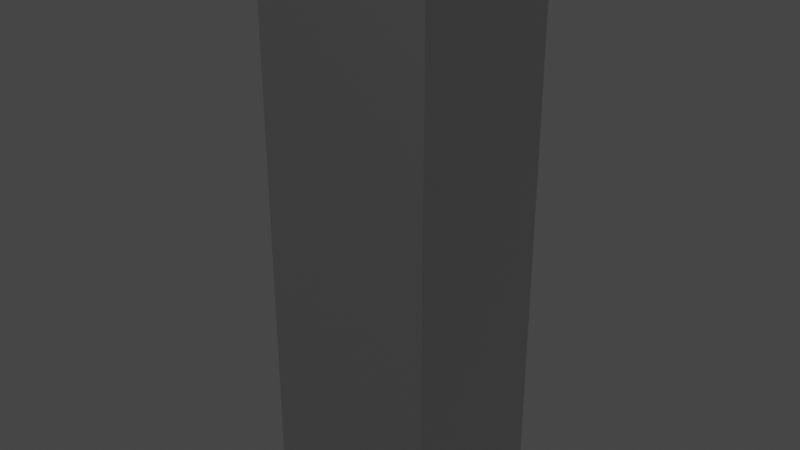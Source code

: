 # Source: file_cabinet.blend  (saved by Blender 2.81.16; exported with 4.5.12 LTS)
import bpy
from mathutils import Matrix  # noqa: F401  (used for matrix-valued properties, if any)

bpy.ops.wm.read_factory_settings(use_empty=True)
scene = bpy.context.scene
scene.name = 'Scene'

# ---- collections
col_collection = bpy.data.collections.new('Collection'); scene.collection.children.link(col_collection)

# ---- materials (node trees are filled in below, after node groups)
mat_material_001 = bpy.data.materials.new('Material.001')
mat_material_002 = bpy.data.materials.new('Material.002')
mat_material = bpy.data.materials.new('Material')
mat_material.alpha_threshold = 0.0
mat_material.line_color = (0.0, 0.0, 0.0, 1.0)

# ---- material node trees
mat_material_001.use_nodes = True; mat_material_001.node_tree.nodes.clear()
_N = mat_material_001.node_tree.nodes; _L = mat_material_001.node_tree.links
n0 = _N.new('ShaderNodeOutputMaterial'); n0.name = 'Material Output'; n0.location = (300, 300)
n1 = _N.new('ShaderNodeBsdfPrincipled'); n1.name = 'Principled BSDF'; n1.location = (10, 300)
n1.distribution = 'GGX'
n1.subsurface_method = 'BURLEY'
n1.inputs[0].default_value = (0.3834, 0.3834, 0.3834, 1.0)
n1.inputs[1].default_value = 1.0
n1.inputs[3].default_value = 1.45
n1.inputs[27].default_value = (0.0, 0.0, 0.0, 1.0)
n1.inputs[28].default_value = 1.0
_L.new(n1.outputs[0], n0.inputs[0])
n0.is_active_output = True
mat_material_002.use_nodes = True; mat_material_002.node_tree.nodes.clear()
_N = mat_material_002.node_tree.nodes; _L = mat_material_002.node_tree.links
n0 = _N.new('ShaderNodeOutputMaterial'); n0.name = 'Material Output'; n0.location = (300, 300)
n1 = _N.new('ShaderNodeBsdfPrincipled'); n1.name = 'Principled BSDF'; n1.location = (10, 300)
n1.distribution = 'GGX'
n1.subsurface_method = 'BURLEY'
n1.inputs[0].default_value = (0.2021, 0.2021, 0.2021, 1.0)
n1.inputs[1].default_value = 0.1591
n1.inputs[3].default_value = 1.45
n1.inputs[27].default_value = (0.0, 0.0, 0.0, 1.0)
n1.inputs[28].default_value = 1.0
_L.new(n1.outputs[0], n0.inputs[0])
n0.is_active_output = True
mat_material.use_nodes = True; mat_material.node_tree.nodes.clear()
_N = mat_material.node_tree.nodes; _L = mat_material.node_tree.links
n0 = _N.new('ShaderNodeOutputMaterial'); n0.name = 'Material Output'; n0.location = (300, 300)
n1 = _N.new('ShaderNodeBsdfPrincipled'); n1.name = 'Principled BSDF'; n1.location = (10, 300)
n1.distribution = 'GGX'
n1.subsurface_method = 'BURLEY'
n1.inputs[2].default_value = 0.4
n1.inputs[3].default_value = 1.45
n1.inputs[27].default_value = (0.0, 0.0, 0.0, 1.0)
n1.inputs[28].default_value = 1.0
_L.new(n1.outputs[0], n0.inputs[0])
n0.is_active_output = True

# ---- world
world_world = bpy.data.worlds.new('World'); scene.world = world_world
world_world.use_nodes = True; world_world.node_tree.nodes.clear()
_N = world_world.node_tree.nodes; _L = world_world.node_tree.links
n0 = _N.new('ShaderNodeOutputWorld'); n0.name = 'World Output'; n0.location = (300, 300)
n1 = _N.new('ShaderNodeBackground'); n1.name = 'Background'; n1.location = (10, 300)
n1.inputs[0].default_value = (0.05088, 0.05088, 0.05088, 1.0)
_L.new(n1.outputs[0], n0.inputs[0])
n0.is_active_output = True
world_world.color = (0.05088, 0.05088, 0.05088)
world_world.use_sun_shadow = False
world_world.sun_shadow_jitter_overblur = 0.0

# ---- meshes
me_cube_003 = bpy.data.meshes.new('Cube.003')
me_cube_003.from_pydata([(-1.0, -0.9487, -0.9487), (-1.0, -0.9487, 0.9487), (-1.0, 0.9487, -0.9487), (-1.0, 0.9487, 0.9487), (1.0, -1.0, -1.0), (1.0, -1.0, 1.0), (1.0, 1.0, -1.0), (1.0, 1.0, 1.0), (-1.0, 1.0, -1.0), (-1.0, -1.0, -1.0), (-1.0, -1.0, 1.0), (-1.0, 1.0, 1.0), (-1.0, -1.0, -0.4732), (-1.0, 1.0, -0.4732), (1.0, 1.0, -0.4732), (1.0, -1.0, -0.4732), (-1.0, -0.9487, -0.4489), (-1.0, 0.9487, -0.4489), (-1.0, 1.0, -0.5104), (1.0, 1.0, -0.5104), (1.0, -1.0, -0.5104), (-1.0, 0.9487, -0.4842), (-1.0, -1.0, -0.5104), (-1.0, -0.9487, -0.4842)], [], [(13, 11, 7, 14), (14, 7, 5, 15), (15, 5, 10, 12), (8, 6, 4, 9), (7, 11, 10, 5), (0, 2, 8, 9), (23, 0, 9, 22), (3, 1, 10, 11), (17, 3, 11, 13), (21, 17, 13, 18), (1, 16, 12, 10), (20, 15, 12, 22), (19, 14, 15, 20), (18, 13, 14, 19), (8, 18, 19, 6), (6, 19, 20, 4), (4, 20, 22, 9), (2, 21, 18, 8), (16, 23, 22, 12)])
_uv = me_cube_003.uv_layers.new(name='UVMap')
_uv.uv.foreach_set('vector', [0.4409, 0.25, 0.625, 0.25, 0.625, 0.5, 0.4409, 0.5, 0.4409, 0.5, 0.625, 0.5, 0.625, 0.75, 0.4409, 0.75, 0.4409, 0.75, 0.625, 0.75, 0.625, 1.0, 0.4409, 1.0, 0.125, 0.5, 0.375, 0.5, 0.375, 0.75, 0.125, 0.75, 0.625, 0.5, 0.875, 0.5, 0.875, 0.75, 0.625, 0.75, 0.3814, 0.006409, 0.3814, 0.2436, 0.375, 0.25, 0.375, 0.0, 0.4395, 0.006409, 0.3814, 0.006409, 0.375, 0.0, 0.4362, 0.0, 0.6186, 0.2436, 0.6186, 0.006409, 0.625, 0.0, 0.625, 0.25, 0.4439, 0.2436, 0.6186, 0.2436, 0.625, 0.25, 0.4409, 0.25, 0.4395, 0.2436, 0.4439, 0.2436, 0.4409, 0.25, 0.4362, 0.25, 0.6186, 0.006409, 0.4439, 0.006409, 0.4409, 0.0, 0.625, 0.0, 0.4362, 0.75, 0.4409, 0.75, 0.4409, 1.0, 0.4362, 1.0, 0.4362, 0.5, 0.4409, 0.5, 0.4409, 0.75, 0.4362, 0.75, 0.4362, 0.25, 0.4409, 0.25, 0.4409, 0.5, 0.4362, 0.5, 0.375, 0.25, 0.4362, 0.25, 0.4362, 0.5, 0.375, 0.5, 0.375, 0.5, 0.4362, 0.5, 0.4362, 0.75, 0.375, 0.75, 0.375, 0.75, 0.4362, 0.75, 0.4362, 1.0, 0.375, 1.0, 0.3814, 0.2436, 0.4395, 0.2436, 0.4362, 0.25, 0.375, 0.25, 0.4439, 0.006409, 0.4395, 0.006409, 0.4362, 0.0, 0.4409, 0.0])
me_cube_003.materials.append(mat_material_001)
me_cube_003.use_remesh_fix_poles = True
me_cube_003.use_remesh_preserve_attributes = False
me_cube_003.use_mirror_vertex_groups = False
me_cube_003.update()
me_cube_004 = bpy.data.meshes.new('Cube.004')
me_cube_004.from_pydata([(-1.0, -1.0, -1.0), (-0.874, -0.874, 1.0), (-1.0, 1.0, -1.0), (-0.874, 0.874, 1.0), (1.0, -1.0, -1.0), (0.874, -0.874, 1.0), (1.0, 1.0, -1.0), (0.874, 0.874, 1.0), (-1.0, -1.0, 1.0), (-1.0, 1.0, 1.0), (1.0, 1.0, 1.0), (1.0, -1.0, 1.0), (-1.0, -1.0, 1.452), (-1.0, 1.0, 1.452), (-0.874, -0.874, 1.452), (-0.874, 0.874, 1.452), (-1.0, 0.4639, -1.0), (-1.0, 0.4639, 1.0), (1.0, 0.4639, -1.0), (1.0, 0.4639, 1.0), (-0.874, 0.4055, 1.0), (0.874, 0.4055, 1.0), (-1.0, 0.4639, 1.452), (-0.874, 0.4055, 1.452), (-1.0, -0.4714, -1.0), (1.0, -0.4714, 1.0), (0.874, -0.412, 1.0), (-1.0, -0.4714, 1.0), (1.0, -0.4714, -1.0), (-0.874, -0.412, 1.0), (-1.0, -0.4714, 1.452), (-0.874, -0.412, 1.452), (-1.0, -1.0, 0.9206), (-1.0, 1.0, 0.9206), (1.0, 1.0, 0.9206), (1.0, -1.0, 0.9206), (1.0, 0.4639, 0.9206), (-1.0, 0.4639, 0.9206), (-1.0, -0.4714, 0.9206), (1.0, -0.4714, 0.9206), (-1.0, -0.4104, 1.0), (1.0, -0.4104, -1.0), (-0.874, -0.3587, 1.0), (-1.0, -0.4104, 1.452), (-0.874, -0.3587, 1.452), (-1.0, -0.4104, -1.0), (1.0, -0.4104, 1.0), (0.874, -0.3587, 1.0), (1.0, -0.4104, 0.9206), (-1.0, -0.4104, 0.9206), (-1.0, 0.3826, 1.0), (1.0, 0.3826, -1.0), (-0.874, 0.3344, 1.0), (-1.0, 0.3826, 1.452), (-0.874, 0.3344, 1.452), (-1.0, 0.3826, 0.9206), (-1.0, 0.3826, -1.0), (1.0, 0.3826, 1.0), (0.874, 0.3344, 1.0), (1.0, 0.3826, 0.9206), (-1.0, 1.0, 0.4483), (1.0, 1.0, 0.4483), (1.0, -1.0, 0.4483), (1.0, 0.4639, 0.4483), (-1.0, 0.4639, 0.4483), (-1.0, -0.4714, 0.4483), (1.0, -0.4714, 0.4483), (-1.0, -1.0, 0.4483), (-1.0, -0.4104, 0.4483), (1.0, -0.4104, 0.4483), (1.0, 0.3826, 0.4483), (-1.0, 0.3826, 0.4483), (-1.0, -1.0, 0.5585), (-1.0, 1.0, 0.5585), (1.0, 1.0, 0.5585), (1.0, -1.0, 0.5585), (1.0, 0.4639, 0.5585), (-1.0, 0.4639, 0.5585), (-1.0, -0.4714, 0.5585), (1.0, -0.4714, 0.5585), (-1.0, -0.4104, 0.5585), (1.0, -0.4104, 0.5585), (1.0, 0.3826, 0.5585), (-1.0, 0.3826, 0.5585), (-1.0, 1.0, -0.2601), (1.0, 1.0, -0.2601), (1.0, -1.0, -0.2601), (1.0, 0.4639, -0.2601), (-1.0, 0.4639, -0.2601), (-1.0, -0.4714, -0.2601), (1.0, -0.4714, -0.2601), (-1.0, -0.4104, -0.2601), (1.0, -0.4104, -0.2601), (1.0, 0.3826, -0.2601), (-1.0, 0.3826, -0.2601), (-1.0, -1.0, -0.2601), (-1.0, 1.0, -0.4692), (1.0, 1.0, -0.4692), (1.0, -1.0, -0.4692), (1.0, 0.4639, -0.4692), (-1.0, 0.4639, -0.4692), (-1.0, -0.4714, -0.4692), (1.0, -0.4714, -0.4692), (-1.0, -0.4104, -0.4692), (1.0, -0.4104, -0.4692), (1.0, 0.3826, -0.4692), (-1.0, 0.3826, -0.4692), (-1.0, -1.0, -0.4692), (-1.029, 0.3826, 1.0), (-1.029, 0.4639, 1.0), (-1.029, 0.4639, 0.9206), (-1.029, -0.4714, 1.0), (-1.029, -0.4714, 0.9206), (-1.029, 0.3826, 0.9206), (-1.029, -0.4104, 1.0), (-1.029, -0.4104, 0.9206), (-1.029, 0.4639, 0.5585), (-1.029, 0.4639, 0.4483), (-1.029, -0.4714, 0.5585), (-1.029, -0.4714, 0.4483), (-1.029, -0.4104, 0.5585), (-1.029, -0.4104, 0.4483), (-1.029, 0.3826, 0.5585), (-1.029, 0.3826, 0.4483)], [], [(37, 17, 9, 33), (33, 9, 10, 34), (39, 25, 11, 35), (35, 11, 8, 32), (24, 28, 4, 0), (8, 1, 14, 12), (3, 7, 10, 9), (26, 5, 11, 25), (5, 1, 8, 11), (23, 15, 13, 22), (20, 3, 15, 23), (3, 9, 13, 15), (27, 8, 12, 30), (9, 17, 22, 13), (52, 20, 23, 54), (54, 23, 22, 53), (7, 21, 19, 10), (2, 6, 18, 16), (34, 10, 19, 36), (17, 37, 110, 109), (32, 8, 27, 38), (14, 31, 30, 12), (1, 29, 31, 14), (40, 27, 30, 43), (47, 26, 25, 46), (45, 41, 28, 24), (48, 46, 25, 39), (81, 48, 39, 79), (72, 32, 38, 78), (49, 80, 120, 115), (74, 34, 36, 76), (75, 35, 32, 72), (79, 39, 35, 75), (73, 33, 34, 74), (77, 37, 33, 73), (55, 49, 115, 113), (82, 59, 48, 81), (59, 57, 46, 48), (56, 51, 41, 45), (58, 47, 46, 57), (50, 40, 43, 53), (78, 38, 112, 118), (31, 44, 43, 30), (29, 42, 44, 31), (17, 50, 53, 22), (21, 58, 57, 19), (16, 18, 51, 56), (36, 19, 57, 59), (76, 36, 59, 82), (80, 49, 55, 83), (68, 65, 119, 121), (44, 54, 53, 43), (42, 52, 54, 44), (91, 68, 71, 94), (87, 63, 70, 93), (93, 70, 69, 92), (89, 65, 68, 91), (88, 64, 60, 84), (84, 60, 61, 85), (90, 66, 62, 86), (86, 62, 67, 95), (85, 61, 63, 87), (94, 71, 64, 88), (95, 67, 65, 89), (92, 69, 66, 90), (37, 77, 116, 110), (63, 76, 82, 70), (70, 82, 81, 69), (27, 40, 114, 111), (64, 77, 73, 60), (60, 73, 74, 61), (66, 79, 75, 62), (62, 75, 72, 67), (61, 74, 76, 63), (80, 83, 122, 120), (67, 72, 78, 65), (69, 81, 79, 66), (104, 92, 90, 102), (107, 95, 89, 101), (106, 94, 88, 100), (97, 85, 87, 99), (98, 86, 95, 107), (102, 90, 86, 98), (96, 84, 85, 97), (100, 88, 84, 96), (101, 89, 91, 103), (105, 93, 92, 104), (99, 87, 93, 105), (103, 91, 94, 106), (45, 103, 106, 56), (18, 99, 105, 51), (51, 105, 104, 41), (24, 101, 103, 45), (16, 100, 96, 2), (2, 96, 97, 6), (28, 102, 98, 4), (4, 98, 107, 0), (6, 97, 99, 18), (56, 106, 100, 16), (0, 107, 101, 24), (41, 104, 102, 28), (113, 108, 109, 110), (122, 113, 110, 116), (118, 112, 115, 120), (112, 111, 114, 115), (115, 114, 108, 113), (121, 120, 122, 123), (119, 118, 120, 121), (123, 122, 116, 117), (40, 50, 108, 114), (38, 27, 111, 112), (77, 64, 117, 116), (71, 68, 121, 123), (65, 78, 118, 119), (83, 55, 113, 122), (50, 17, 109, 108), (64, 71, 123, 117)])
me_cube_004.polygons.foreach_set('material_index', [0, 0, 0, 0, 0, 0, 0, 0, 0, 0, 0, 0, 0, 0, 0, 0, 0, 0, 0, 0, 0, 0, 0, 0, 0, 0, 0, 0, 0, 0, 0, 0, 0, 0, 0, 0, 0, 0, 0, 0, 0, 0, 0, 0, 0, 0, 0, 0, 0, 1, 0, 0, 0, 0, 0, 0, 0, 0, 0, 0, 0, 0, 0, 0, 0, 0, 0, 0, 0, 0, 0, 0, 0, 0, 0, 0, 0, 0, 0, 0, 0, 0, 0, 0, 0, 0, 0, 0, 0, 0, 0, 0, 0, 0, 0, 0, 0, 0, 0, 0, 0, 0, 0, 0, 0, 0, 0, 0, 0, 0, 0, 0, 0, 0, 0, 0, 0])
_uv = me_cube_004.uv_layers.new(name='UVMap')
_uv.uv.foreach_set('vector', [0.6151, 0.183, 0.625, 0.183, 0.625, 0.25, 0.6151, 0.25, 0.6151, 0.25, 0.625, 0.25, 0.625, 0.5, 0.6151, 0.5, 0.6151, 0.6839, 0.625, 0.6839, 0.625, 0.75, 0.6151, 0.75, 0.6151, 0.75, 0.625, 0.75, 0.625, 1.0, 0.6151, 1.0, 0.125, 0.6839, 0.375, 0.6839, 0.375, 0.75, 0.125, 0.75, 0.875, 0.75, 0.8593, 0.7343, 0.8593, 0.7343, 0.875, 0.75, 0.8593, 0.5157, 0.6407, 0.5157, 0.625, 0.5, 0.875, 0.5, 0.6407, 0.6765, 0.6407, 0.7343, 0.625, 0.75, 0.625, 0.6839, 0.6407, 0.7343, 0.8593, 0.7343, 0.875, 0.75, 0.625, 0.75, 0.8593, 0.5743, 0.8593, 0.5157, 0.875, 0.5, 0.875, 0.567, 0.0, 0.0, 0.0, 0.0, 0.0, 0.0, 0.0, 0.0, 0.8593, 0.5157, 0.875, 0.5, 0.875, 0.5, 0.8593, 0.5157, 0.625, 0.06608, 0.625, 0.0, 0.625, 0.0, 0.625, 0.06608, 0.625, 0.25, 0.625, 0.183, 0.625, 0.183, 0.625, 0.25, 0.0, 0.0, 0.0, 0.0, 0.0, 0.0, 0.0, 0.0, 0.8593, 0.5832, 0.8593, 0.5743, 0.875, 0.567, 0.875, 0.5772, 0.6407, 0.5157, 0.6407, 0.5743, 0.625, 0.567, 0.625, 0.5, 0.125, 0.5, 0.375, 0.5, 0.375, 0.567, 0.125, 0.567, 0.6151, 0.5, 0.625, 0.5, 0.625, 0.567, 0.6151, 0.567, 0.625, 0.183, 0.6151, 0.183, 0.6151, 0.183, 0.625, 0.183, 0.6151, 0.0, 0.625, 0.0, 0.625, 0.06608, 0.6151, 0.06608, 0.8593, 0.7343, 0.8593, 0.6765, 0.875, 0.6839, 0.875, 0.75, 0.0, 0.0, 0.0, 0.0, 0.0, 0.0, 0.0, 0.0, 0.625, 0.0737, 0.625, 0.06608, 0.625, 0.06608, 0.625, 0.0737, 0.6407, 0.6698, 0.6407, 0.6765, 0.625, 0.6839, 0.625, 0.6763, 0.125, 0.6763, 0.375, 0.6763, 0.375, 0.6839, 0.125, 0.6839, 0.6151, 0.6763, 0.625, 0.6763, 0.625, 0.6839, 0.6151, 0.6839, 0.5698, 0.6763, 0.6151, 0.6763, 0.6151, 0.6839, 0.5698, 0.6839, 0.5698, 0.0, 0.6151, 0.0, 0.6151, 0.06608, 0.5698, 0.06608, 0.6151, 0.0737, 0.5698, 0.0737, 0.5698, 0.0737, 0.6151, 0.0737, 0.5698, 0.5, 0.6151, 0.5, 0.6151, 0.567, 0.5698, 0.567, 0.5698, 0.75, 0.6151, 0.75, 0.6151, 1.0, 0.5698, 1.0, 0.5698, 0.6839, 0.6151, 0.6839, 0.6151, 0.75, 0.5698, 0.75, 0.5698, 0.25, 0.6151, 0.25, 0.6151, 0.5, 0.5698, 0.5, 0.5698, 0.183, 0.6151, 0.183, 0.6151, 0.25, 0.5698, 0.25, 0.6151, 0.1728, 0.6151, 0.0737, 0.6151, 0.0737, 0.6151, 0.1728, 0.5698, 0.5772, 0.6151, 0.5772, 0.6151, 0.6763, 0.5698, 0.6763, 0.6151, 0.5772, 0.625, 0.5772, 0.625, 0.6763, 0.6151, 0.6763, 0.125, 0.5772, 0.375, 0.5772, 0.375, 0.6763, 0.125, 0.6763, 0.6407, 0.5832, 0.6407, 0.6698, 0.625, 0.6763, 0.625, 0.5772, 0.625, 0.1728, 0.625, 0.0737, 0.625, 0.0737, 0.625, 0.1728, 0.5698, 0.06608, 0.6151, 0.06608, 0.6151, 0.06608, 0.5698, 0.06608, 0.8593, 0.6765, 0.8593, 0.6698, 0.875, 0.6763, 0.875, 0.6839, 0.0, 0.0, 0.0, 0.0, 0.0, 0.0, 0.0, 0.0, 0.625, 0.183, 0.625, 0.1728, 0.625, 0.1728, 0.625, 0.183, 0.6407, 0.5743, 0.6407, 0.5832, 0.625, 0.5772, 0.625, 0.567, 0.125, 0.567, 0.375, 0.567, 0.375, 0.5772, 0.125, 0.5772, 0.6151, 0.567, 0.625, 0.567, 0.625, 0.5772, 0.6151, 0.5772, 0.5698, 0.567, 0.6151, 0.567, 0.6151, 0.5772, 0.5698, 0.5772, 0.5698, 0.0737, 0.6151, 0.0737, 0.6151, 0.1728, 0.5698, 0.1728, 0.556, 0.0737, 0.556, 0.06608, 0.556, 0.06608, 0.556, 0.0737, 0.8593, 0.6698, 0.8593, 0.5832, 0.875, 0.5772, 0.875, 0.6763, 0.0, 0.0, 0.0, 0.0, 0.0, 0.0, 0.0, 0.0, 0.4675, 0.0737, 0.556, 0.0737, 0.556, 0.1728, 0.4675, 0.1728, 0.4675, 0.567, 0.556, 0.567, 0.556, 0.5772, 0.4675, 0.5772, 0.4675, 0.5772, 0.556, 0.5772, 0.556, 0.6763, 0.4675, 0.6763, 0.4675, 0.06608, 0.556, 0.06608, 0.556, 0.0737, 0.4675, 0.0737, 0.4675, 0.183, 0.556, 0.183, 0.556, 0.25, 0.4675, 0.25, 0.4675, 0.25, 0.556, 0.25, 0.556, 0.5, 0.4675, 0.5, 0.4675, 0.6839, 0.556, 0.6839, 0.556, 0.75, 0.4675, 0.75, 0.4675, 0.75, 0.556, 0.75, 0.556, 1.0, 0.4675, 1.0, 0.4675, 0.5, 0.556, 0.5, 0.556, 0.567, 0.4675, 0.567, 0.4675, 0.1728, 0.556, 0.1728, 0.556, 0.183, 0.4675, 0.183, 0.4675, 0.0, 0.556, 0.0, 0.556, 0.06608, 0.4675, 0.06608, 0.4675, 0.6763, 0.556, 0.6763, 0.556, 0.6839, 0.4675, 0.6839, 0.6151, 0.183, 0.5698, 0.183, 0.5698, 0.183, 0.6151, 0.183, 0.556, 0.567, 0.5698, 0.567, 0.5698, 0.5772, 0.556, 0.5772, 0.556, 0.5772, 0.5698, 0.5772, 0.5698, 0.6763, 0.556, 0.6763, 0.625, 0.06608, 0.625, 0.0737, 0.625, 0.0737, 0.625, 0.06608, 0.556, 0.183, 0.5698, 0.183, 0.5698, 0.25, 0.556, 0.25, 0.556, 0.25, 0.5698, 0.25, 0.5698, 0.5, 0.556, 0.5, 0.556, 0.6839, 0.5698, 0.6839, 0.5698, 0.75, 0.556, 0.75, 0.556, 0.75, 0.5698, 0.75, 0.5698, 1.0, 0.556, 1.0, 0.556, 0.5, 0.5698, 0.5, 0.5698, 0.567, 0.556, 0.567, 0.5698, 0.0737, 0.5698, 0.1728, 0.5698, 0.1728, 0.5698, 0.0737, 0.556, 0.0, 0.5698, 0.0, 0.5698, 0.06608, 0.556, 0.06608, 0.556, 0.6763, 0.5698, 0.6763, 0.5698, 0.6839, 0.556, 0.6839, 0.4414, 0.6763, 0.4675, 0.6763, 0.4675, 0.6839, 0.4414, 0.6839, 0.4414, 0.0, 0.4675, 0.0, 0.4675, 0.06608, 0.4414, 0.06608, 0.4414, 0.1728, 0.4675, 0.1728, 0.4675, 0.183, 0.4414, 0.183, 0.4414, 0.5, 0.4675, 0.5, 0.4675, 0.567, 0.4414, 0.567, 0.4414, 0.75, 0.4675, 0.75, 0.4675, 1.0, 0.4414, 1.0, 0.4414, 0.6839, 0.4675, 0.6839, 0.4675, 0.75, 0.4414, 0.75, 0.4414, 0.25, 0.4675, 0.25, 0.4675, 0.5, 0.4414, 0.5, 0.4414, 0.183, 0.4675, 0.183, 0.4675, 0.25, 0.4414, 0.25, 0.4414, 0.06608, 0.4675, 0.06608, 0.4675, 0.0737, 0.4414, 0.0737, 0.4414, 0.5772, 0.4675, 0.5772, 0.4675, 0.6763, 0.4414, 0.6763, 0.4414, 0.567, 0.4675, 0.567, 0.4675, 0.5772, 0.4414, 0.5772, 0.4414, 0.0737, 0.4675, 0.0737, 0.4675, 0.1728, 0.4414, 0.1728, 0.375, 0.0737, 0.4414, 0.0737, 0.4414, 0.1728, 0.375, 0.1728, 0.375, 0.567, 0.4414, 0.567, 0.4414, 0.5772, 0.375, 0.5772, 0.375, 0.5772, 0.4414, 0.5772, 0.4414, 0.6763, 0.375, 0.6763, 0.375, 0.06608, 0.4414, 0.06608, 0.4414, 0.0737, 0.375, 0.0737, 0.375, 0.183, 0.4414, 0.183, 0.4414, 0.25, 0.375, 0.25, 0.375, 0.25, 0.4414, 0.25, 0.4414, 0.5, 0.375, 0.5, 0.375, 0.6839, 0.4414, 0.6839, 0.4414, 0.75, 0.375, 0.75, 0.375, 0.75, 0.4414, 0.75, 0.4414, 1.0, 0.375, 1.0, 0.375, 0.5, 0.4414, 0.5, 0.4414, 0.567, 0.375, 0.567, 0.375, 0.1728, 0.4414, 0.1728, 0.4414, 0.183, 0.375, 0.183, 0.375, 0.0, 0.4414, 0.0, 0.4414, 0.06608, 0.375, 0.06608, 0.375, 0.6763, 0.4414, 0.6763, 0.4414, 0.6839, 0.375, 0.6839, 0.6151, 0.1728, 0.625, 0.1728, 0.625, 0.183, 0.6151, 0.183, 0.5698, 0.1728, 0.6151, 0.1728, 0.6151, 0.183, 0.5698, 0.183, 0.5698, 0.06608, 0.6151, 0.06608, 0.6151, 0.0737, 0.5698, 0.0737, 0.6151, 0.06608, 0.625, 0.06608, 0.625, 0.0737, 0.6151, 0.0737, 0.6151, 0.0737, 0.625, 0.0737, 0.625, 0.1728, 0.6151, 0.1728, 0.556, 0.0737, 0.5698, 0.0737, 0.5698, 0.1728, 0.556, 0.1728, 0.556, 0.06608, 0.5698, 0.06608, 0.5698, 0.0737, 0.556, 0.0737, 0.556, 0.1728, 0.5698, 0.1728, 0.5698, 0.183, 0.556, 0.183, 0.625, 0.0737, 0.625, 0.1728, 0.625, 0.1728, 0.625, 0.0737, 0.6151, 0.06608, 0.625, 0.06608, 0.625, 0.06608, 0.6151, 0.06608, 0.5698, 0.183, 0.556, 0.183, 0.556, 0.183, 0.5698, 0.183, 0.556, 0.1728, 0.556, 0.0737, 0.556, 0.0737, 0.556, 0.1728, 0.556, 0.06608, 0.5698, 0.06608, 0.5698, 0.06608, 0.556, 0.06608, 0.5698, 0.1728, 0.6151, 0.1728, 0.6151, 0.1728, 0.5698, 0.1728, 0.625, 0.1728, 0.625, 0.183, 0.625, 0.183, 0.625, 0.1728, 0.556, 0.183, 0.556, 0.1728, 0.556, 0.1728, 0.556, 0.183])
me_cube_004.materials.append(mat_material_002)
me_cube_004.materials.append(mat_material)
me_cube_004.use_remesh_fix_poles = True
me_cube_004.use_remesh_preserve_attributes = False
me_cube_004.use_mirror_vertex_groups = False
me_cube_004.update()
me_cube_005 = bpy.data.meshes.new('Cube.005')
me_cube_005.from_pydata([(-1.0, -1.0, -1.0), (-1.0, -1.0, 1.0), (-1.0, 1.0, -1.0), (-1.0, 1.0, 1.0), (1.0, -1.0, -1.0), (1.0, -1.0, 1.0), (1.0, 1.0, -1.0), (1.0, 1.0, 1.0), (-1.0, -0.6693, -1.0), (-1.0, -0.6693, 1.0), (1.0, -0.6693, -1.0), (1.0, -0.6693, 1.0), (-1.0, 0.664, 1.0), (1.0, 0.664, -1.0), (-1.0, 0.664, -1.0), (1.0, 0.664, 1.0), (-1.0, -0.2542, 4.882), (1.0, -0.2542, 6.882), (-1.0, -0.2542, 6.882), (1.0, -0.2542, 4.882), (-1.0, 0.2019, 6.882), (1.0, 0.2019, 4.882), (-1.0, 0.2019, 4.882), (1.0, 0.2019, 6.882)], [], [(14, 12, 3, 2), (2, 3, 7, 6), (10, 11, 5, 4), (4, 5, 1, 0), (8, 10, 4, 0), (11, 9, 1, 5), (17, 18, 9, 11), (16, 19, 10, 8), (19, 17, 11, 10), (0, 1, 9, 8), (6, 7, 15, 13), (2, 6, 13, 14), (7, 3, 12, 15), (22, 20, 12, 14), (8, 9, 18, 16), (21, 23, 17, 19), (22, 21, 19, 16), (23, 20, 18, 17), (15, 12, 20, 23), (14, 13, 21, 22), (13, 15, 23, 21), (16, 18, 20, 22)])
_uv = me_cube_005.uv_layers.new(name='UVMap')
_uv.uv.foreach_set('vector', [0.375, 0.208, 0.625, 0.208, 0.625, 0.25, 0.375, 0.25, 0.375, 0.25, 0.625, 0.25, 0.625, 0.5, 0.375, 0.5, 0.375, 0.7087, 0.625, 0.7087, 0.625, 0.75, 0.375, 0.75, 0.375, 0.75, 0.625, 0.75, 0.625, 1.0, 0.375, 1.0, 0.125, 0.7087, 0.375, 0.7087, 0.375, 0.75, 0.125, 0.75, 0.625, 0.7087, 0.875, 0.7087, 0.875, 0.75, 0.625, 0.75, 0.625, 0.6568, 0.875, 0.6568, 0.875, 0.7087, 0.625, 0.7087, 0.125, 0.6568, 0.375, 0.6568, 0.375, 0.7087, 0.125, 0.7087, 0.375, 0.6568, 0.625, 0.6568, 0.625, 0.7087, 0.375, 0.7087, 0.375, 0.0, 0.625, 0.0, 0.625, 0.04133, 0.375, 0.04133, 0.375, 0.5, 0.625, 0.5, 0.625, 0.542, 0.375, 0.542, 0.125, 0.5, 0.375, 0.5, 0.375, 0.542, 0.125, 0.542, 0.625, 0.5, 0.875, 0.5, 0.875, 0.542, 0.625, 0.542, 0.375, 0.1502, 0.625, 0.1502, 0.625, 0.208, 0.375, 0.208, 0.375, 0.04133, 0.625, 0.04133, 0.625, 0.09322, 0.375, 0.09322, 0.375, 0.5998, 0.625, 0.5998, 0.625, 0.6568, 0.375, 0.6568, 0.125, 0.5998, 0.375, 0.5998, 0.375, 0.6568, 0.125, 0.6568, 0.625, 0.5998, 0.875, 0.5998, 0.875, 0.6568, 0.625, 0.6568, 0.625, 0.542, 0.875, 0.542, 0.875, 0.5998, 0.625, 0.5998, 0.125, 0.542, 0.375, 0.542, 0.375, 0.5998, 0.125, 0.5998, 0.375, 0.542, 0.625, 0.542, 0.625, 0.5998, 0.375, 0.5998, 0.375, 0.09322, 0.625, 0.09322, 0.625, 0.1502, 0.375, 0.1502])
me_cube_005.materials.append(mat_material_001)
me_cube_005.use_remesh_fix_poles = True
me_cube_005.use_remesh_preserve_attributes = False
me_cube_005.use_mirror_vertex_groups = False
me_cube_005.update()
me_cube_006 = bpy.data.meshes.new('Cube.006')
me_cube_006.from_pydata([(-1.0, -1.0, -1.0), (-0.874, -0.874, 1.0), (-1.0, 1.0, -1.0), (-0.874, 0.874, 1.0), (1.0, -1.0, -1.0), (0.874, -0.874, 1.0), (1.0, 1.0, -1.0), (0.874, 0.874, 1.0), (-1.0, -1.0, 1.0), (-1.0, 1.0, 1.0), (1.0, 1.0, 1.0), (1.0, -1.0, 1.0), (-1.0, -1.0, 1.452), (-1.0, 1.0, 1.452), (-0.874, -0.874, 1.452), (-0.874, 0.874, 1.452), (-1.0, 0.4639, -1.0), (-1.0, 0.4639, 1.0), (1.0, 0.4639, -1.0), (1.0, 0.4639, 1.0), (-0.874, 0.4055, 1.0), (0.874, 0.4055, 1.0), (-1.0, 0.4639, 1.452), (-0.874, 0.4055, 1.452), (-1.0, -0.4714, -1.0), (1.0, -0.4714, 1.0), (0.874, -0.412, 1.0), (-1.0, -0.4714, 1.0), (1.0, -0.4714, -1.0), (-0.874, -0.412, 1.0), (-1.0, -0.4714, 1.452), (-0.874, -0.412, 1.452), (-1.0, -1.0, 0.9206), (-1.0, 1.0, 0.9206), (1.0, 1.0, 0.9206), (1.0, -1.0, 0.9206), (1.0, 0.4639, 0.9206), (-1.0, 0.4639, 0.9206), (-1.0, -0.4714, 0.9206), (1.0, -0.4714, 0.9206), (-1.0, -0.4104, 1.0), (1.0, -0.4104, -1.0), (-0.874, -0.3587, 1.0), (-1.0, -0.4104, 1.452), (-0.874, -0.3587, 1.452), (-1.0, -0.4104, -1.0), (1.0, -0.4104, 1.0), (0.874, -0.3587, 1.0), (1.0, -0.4104, 0.9206), (-1.0, -0.4104, 0.9206), (-1.0, 0.3826, 1.0), (1.0, 0.3826, -1.0), (-0.874, 0.3344, 1.0), (-1.0, 0.3826, 1.452), (-0.874, 0.3344, 1.452), (-1.0, 0.3826, 0.9206), (-1.0, 0.3826, -1.0), (1.0, 0.3826, 1.0), (0.874, 0.3344, 1.0), (1.0, 0.3826, 0.9206), (-1.0, 1.0, 0.4483), (1.0, 1.0, 0.4483), (1.0, -1.0, 0.4483), (1.0, 0.4639, 0.4483), (-1.0, 0.4639, 0.4483), (-1.0, -0.4714, 0.4483), (1.0, -0.4714, 0.4483), (-1.0, -1.0, 0.4483), (-1.0, -0.4104, 0.4483), (1.0, -0.4104, 0.4483), (1.0, 0.3826, 0.4483), (-1.0, 0.3826, 0.4483), (-1.0, -1.0, 0.5585), (-1.0, 1.0, 0.5585), (1.0, 1.0, 0.5585), (1.0, -1.0, 0.5585), (1.0, 0.4639, 0.5585), (-1.0, 0.4639, 0.5585), (-1.0, -0.4714, 0.5585), (1.0, -0.4714, 0.5585), (-1.0, -0.4104, 0.5585), (1.0, -0.4104, 0.5585), (1.0, 0.3826, 0.5585), (-1.0, 0.3826, 0.5585), (-1.0, 1.0, -0.2601), (1.0, 1.0, -0.2601), (1.0, -1.0, -0.2601), (1.0, 0.4639, -0.2601), (-1.0, 0.4639, -0.2601), (-1.0, -0.4714, -0.2601), (1.0, -0.4714, -0.2601), (-1.0, -0.4104, -0.2601), (1.0, -0.4104, -0.2601), (1.0, 0.3826, -0.2601), (-1.0, 0.3826, -0.2601), (-1.0, -1.0, -0.2601), (-1.0, 1.0, -0.4692), (1.0, 1.0, -0.4692), (1.0, -1.0, -0.4692), (1.0, 0.4639, -0.4692), (-1.0, 0.4639, -0.4692), (-1.0, -0.4714, -0.4692), (1.0, -0.4714, -0.4692), (-1.0, -0.4104, -0.4692), (1.0, -0.4104, -0.4692), (1.0, 0.3826, -0.4692), (-1.0, 0.3826, -0.4692), (-1.0, -1.0, -0.4692), (-1.029, 0.3826, 1.0), (-1.029, 0.4639, 1.0), (-1.029, 0.4639, 0.9206), (-1.029, -0.4714, 1.0), (-1.029, -0.4714, 0.9206), (-1.029, 0.3826, 0.9206), (-1.029, -0.4104, 1.0), (-1.029, -0.4104, 0.9206), (-1.029, 0.4639, 0.5585), (-1.029, 0.4639, 0.4483), (-1.029, -0.4714, 0.5585), (-1.029, -0.4714, 0.4483), (-1.029, -0.4104, 0.5585), (-1.029, -0.4104, 0.4483), (-1.029, 0.3826, 0.5585), (-1.029, 0.3826, 0.4483), (-1.0, -0.4714, -1.189), (-1.0, -1.0, -1.189), (1.0, 1.0, -1.189), (-1.0, 1.0, -1.189), (1.0, 0.4639, -1.189), (1.0, -1.0, -1.189), (-1.0, 0.4639, -1.189), (1.0, 0.3826, -1.189), (-1.0, -0.4104, -1.189), (1.0, -0.4714, -1.189), (1.0, -0.4104, -1.189), (-1.0, 0.3826, -1.189)], [], [(37, 17, 9, 33), (33, 9, 10, 34), (39, 25, 11, 35), (35, 11, 8, 32), (4, 0, 125, 129), (8, 1, 14, 12), (3, 7, 10, 9), (26, 5, 11, 25), (5, 1, 8, 11), (23, 15, 13, 22), (20, 3, 15, 23), (3, 9, 13, 15), (27, 8, 12, 30), (9, 17, 22, 13), (52, 20, 23, 54), (54, 23, 22, 53), (7, 21, 19, 10), (28, 4, 129, 133), (34, 10, 19, 36), (17, 37, 110, 109), (32, 8, 27, 38), (14, 31, 30, 12), (1, 29, 31, 14), (40, 27, 30, 43), (47, 26, 25, 46), (18, 51, 131, 128), (48, 46, 25, 39), (81, 48, 39, 79), (72, 32, 38, 78), (49, 80, 120, 115), (74, 34, 36, 76), (75, 35, 32, 72), (79, 39, 35, 75), (73, 33, 34, 74), (77, 37, 33, 73), (55, 49, 115, 113), (82, 59, 48, 81), (59, 57, 46, 48), (24, 45, 132, 124), (58, 47, 46, 57), (50, 40, 43, 53), (78, 38, 112, 118), (31, 44, 43, 30), (29, 42, 44, 31), (17, 50, 53, 22), (21, 58, 57, 19), (51, 41, 134, 131), (36, 19, 57, 59), (76, 36, 59, 82), (80, 49, 55, 83), (68, 65, 119, 121), (44, 54, 53, 43), (42, 52, 54, 44), (91, 68, 71, 94), (87, 63, 70, 93), (93, 70, 69, 92), (89, 65, 68, 91), (88, 64, 60, 84), (84, 60, 61, 85), (90, 66, 62, 86), (86, 62, 67, 95), (85, 61, 63, 87), (94, 71, 64, 88), (95, 67, 65, 89), (92, 69, 66, 90), (37, 77, 116, 110), (63, 76, 82, 70), (70, 82, 81, 69), (27, 40, 114, 111), (64, 77, 73, 60), (60, 73, 74, 61), (66, 79, 75, 62), (62, 75, 72, 67), (61, 74, 76, 63), (80, 83, 122, 120), (67, 72, 78, 65), (69, 81, 79, 66), (104, 92, 90, 102), (107, 95, 89, 101), (106, 94, 88, 100), (97, 85, 87, 99), (98, 86, 95, 107), (102, 90, 86, 98), (96, 84, 85, 97), (100, 88, 84, 96), (101, 89, 91, 103), (105, 93, 92, 104), (99, 87, 93, 105), (103, 91, 94, 106), (45, 103, 106, 56), (18, 99, 105, 51), (51, 105, 104, 41), (24, 101, 103, 45), (16, 100, 96, 2), (2, 96, 97, 6), (28, 102, 98, 4), (4, 98, 107, 0), (6, 97, 99, 18), (56, 106, 100, 16), (0, 107, 101, 24), (41, 104, 102, 28), (113, 108, 109, 110), (122, 113, 110, 116), (118, 112, 115, 120), (112, 111, 114, 115), (115, 114, 108, 113), (121, 120, 122, 123), (119, 118, 120, 121), (123, 122, 116, 117), (40, 50, 108, 114), (38, 27, 111, 112), (77, 64, 117, 116), (71, 68, 121, 123), (65, 78, 118, 119), (83, 55, 113, 122), (50, 17, 109, 108), (64, 71, 123, 117), (124, 133, 129, 125), (127, 126, 128, 130), (132, 134, 133, 124), (135, 131, 134, 132), (130, 128, 131, 135), (0, 24, 124, 125), (6, 18, 128, 126), (41, 28, 133, 134), (56, 16, 130, 135), (2, 6, 126, 127), (45, 56, 135, 132), (16, 2, 127, 130)])
me_cube_006.polygons.foreach_set('material_index', [0, 0, 0, 0, 0, 0, 0, 0, 0, 0, 0, 0, 0, 0, 0, 0, 0, 0, 0, 0, 0, 0, 0, 0, 0, 0, 0, 0, 0, 0, 0, 0, 0, 0, 0, 0, 0, 0, 2, 0, 0, 0, 0, 0, 0, 0, 0, 0, 0, 1, 0, 0, 0, 0, 0, 0, 0, 0, 0, 0, 0, 0, 0, 0, 0, 0, 0, 0, 0, 0, 0, 0, 0, 0, 0, 0, 0, 0, 0, 0, 0, 0, 0, 0, 0, 0, 0, 0, 0, 0, 0, 0, 0, 0, 0, 0, 0, 0, 0, 0, 0, 0, 0, 0, 0, 0, 0, 0, 0, 0, 0, 0, 0, 0, 0, 0, 0, 0, 0, 0, 0, 0, 2, 0, 0, 2, 0, 2, 2])
_uv = me_cube_006.uv_layers.new(name='UVMap')
_uv.uv.foreach_set('vector', [0.6151, 0.183, 0.625, 0.183, 0.625, 0.25, 0.6151, 0.25, 0.6151, 0.25, 0.625, 0.25, 0.625, 0.5, 0.6151, 0.5, 0.6151, 0.6839, 0.625, 0.6839, 0.625, 0.75, 0.6151, 0.75, 0.6151, 0.75, 0.625, 0.75, 0.625, 1.0, 0.6151, 1.0, 0.375, 0.75, 0.375, 1.0, 0.375, 1.0, 0.375, 0.75, 0.875, 0.75, 0.8593, 0.7343, 0.8593, 0.7343, 0.875, 0.75, 0.8593, 0.5157, 0.6407, 0.5157, 0.625, 0.5, 0.875, 0.5, 0.6407, 0.6765, 0.6407, 0.7343, 0.625, 0.75, 0.625, 0.6839, 0.6407, 0.7343, 0.8593, 0.7343, 0.875, 0.75, 0.625, 0.75, 0.8593, 0.5743, 0.8593, 0.5157, 0.875, 0.5, 0.875, 0.567, 0.0, 0.0, 0.0, 0.0, 0.0, 0.0, 0.0, 0.0, 0.8593, 0.5157, 0.875, 0.5, 0.875, 0.5, 0.8593, 0.5157, 0.625, 0.06608, 0.625, 0.0, 0.625, 0.0, 0.625, 0.06608, 0.625, 0.25, 0.625, 0.183, 0.625, 0.183, 0.625, 0.25, 0.0, 0.0, 0.0, 0.0, 0.0, 0.0, 0.0, 0.0, 0.8593, 0.5832, 0.8593, 0.5743, 0.875, 0.567, 0.875, 0.5772, 0.6407, 0.5157, 0.6407, 0.5743, 0.625, 0.567, 0.625, 0.5, 0.375, 0.6839, 0.375, 0.75, 0.375, 0.75, 0.375, 0.6839, 0.6151, 0.5, 0.625, 0.5, 0.625, 0.567, 0.6151, 0.567, 0.625, 0.183, 0.6151, 0.183, 0.6151, 0.183, 0.625, 0.183, 0.6151, 0.0, 0.625, 0.0, 0.625, 0.06608, 0.6151, 0.06608, 0.8593, 0.7343, 0.8593, 0.6765, 0.875, 0.6839, 0.875, 0.75, 0.0, 0.0, 0.0, 0.0, 0.0, 0.0, 0.0, 0.0, 0.625, 0.0737, 0.625, 0.06608, 0.625, 0.06608, 0.625, 0.0737, 0.6407, 0.6698, 0.6407, 0.6765, 0.625, 0.6839, 0.625, 0.6763, 0.375, 0.567, 0.375, 0.5772, 0.375, 0.5772, 0.375, 0.567, 0.6151, 0.6763, 0.625, 0.6763, 0.625, 0.6839, 0.6151, 0.6839, 0.5698, 0.6763, 0.6151, 0.6763, 0.6151, 0.6839, 0.5698, 0.6839, 0.5698, 0.0, 0.6151, 0.0, 0.6151, 0.06608, 0.5698, 0.06608, 0.6151, 0.0737, 0.5698, 0.0737, 0.5698, 0.0737, 0.6151, 0.0737, 0.5698, 0.5, 0.6151, 0.5, 0.6151, 0.567, 0.5698, 0.567, 0.5698, 0.75, 0.6151, 0.75, 0.6151, 1.0, 0.5698, 1.0, 0.5698, 0.6839, 0.6151, 0.6839, 0.6151, 0.75, 0.5698, 0.75, 0.5698, 0.25, 0.6151, 0.25, 0.6151, 0.5, 0.5698, 0.5, 0.5698, 0.183, 0.6151, 0.183, 0.6151, 0.25, 0.5698, 0.25, 0.6151, 0.1728, 0.6151, 0.0737, 0.6151, 0.0737, 0.6151, 0.1728, 0.5698, 0.5772, 0.6151, 0.5772, 0.6151, 0.6763, 0.5698, 0.6763, 0.6151, 0.5772, 0.625, 0.5772, 0.625, 0.6763, 0.6151, 0.6763, 0.375, 0.06608, 0.375, 0.0737, 0.375, 0.0737, 0.375, 0.06608, 0.6407, 0.5832, 0.6407, 0.6698, 0.625, 0.6763, 0.625, 0.5772, 0.625, 0.1728, 0.625, 0.0737, 0.625, 0.0737, 0.625, 0.1728, 0.5698, 0.06608, 0.6151, 0.06608, 0.6151, 0.06608, 0.5698, 0.06608, 0.8593, 0.6765, 0.8593, 0.6698, 0.875, 0.6763, 0.875, 0.6839, 0.0, 0.0, 0.0, 0.0, 0.0, 0.0, 0.0, 0.0, 0.625, 0.183, 0.625, 0.1728, 0.625, 0.1728, 0.625, 0.183, 0.6407, 0.5743, 0.6407, 0.5832, 0.625, 0.5772, 0.625, 0.567, 0.375, 0.5772, 0.375, 0.6763, 0.375, 0.6763, 0.375, 0.5772, 0.6151, 0.567, 0.625, 0.567, 0.625, 0.5772, 0.6151, 0.5772, 0.5698, 0.567, 0.6151, 0.567, 0.6151, 0.5772, 0.5698, 0.5772, 0.5698, 0.0737, 0.6151, 0.0737, 0.6151, 0.1728, 0.5698, 0.1728, 0.556, 0.0737, 0.556, 0.06608, 0.556, 0.06608, 0.556, 0.0737, 0.8593, 0.6698, 0.8593, 0.5832, 0.875, 0.5772, 0.875, 0.6763, 0.0, 0.0, 0.0, 0.0, 0.0, 0.0, 0.0, 0.0, 0.4675, 0.0737, 0.556, 0.0737, 0.556, 0.1728, 0.4675, 0.1728, 0.4675, 0.567, 0.556, 0.567, 0.556, 0.5772, 0.4675, 0.5772, 0.4675, 0.5772, 0.556, 0.5772, 0.556, 0.6763, 0.4675, 0.6763, 0.4675, 0.06608, 0.556, 0.06608, 0.556, 0.0737, 0.4675, 0.0737, 0.4675, 0.183, 0.556, 0.183, 0.556, 0.25, 0.4675, 0.25, 0.4675, 0.25, 0.556, 0.25, 0.556, 0.5, 0.4675, 0.5, 0.4675, 0.6839, 0.556, 0.6839, 0.556, 0.75, 0.4675, 0.75, 0.4675, 0.75, 0.556, 0.75, 0.556, 1.0, 0.4675, 1.0, 0.4675, 0.5, 0.556, 0.5, 0.556, 0.567, 0.4675, 0.567, 0.4675, 0.1728, 0.556, 0.1728, 0.556, 0.183, 0.4675, 0.183, 0.4675, 0.0, 0.556, 0.0, 0.556, 0.06608, 0.4675, 0.06608, 0.4675, 0.6763, 0.556, 0.6763, 0.556, 0.6839, 0.4675, 0.6839, 0.6151, 0.183, 0.5698, 0.183, 0.5698, 0.183, 0.6151, 0.183, 0.556, 0.567, 0.5698, 0.567, 0.5698, 0.5772, 0.556, 0.5772, 0.556, 0.5772, 0.5698, 0.5772, 0.5698, 0.6763, 0.556, 0.6763, 0.625, 0.06608, 0.625, 0.0737, 0.625, 0.0737, 0.625, 0.06608, 0.556, 0.183, 0.5698, 0.183, 0.5698, 0.25, 0.556, 0.25, 0.556, 0.25, 0.5698, 0.25, 0.5698, 0.5, 0.556, 0.5, 0.556, 0.6839, 0.5698, 0.6839, 0.5698, 0.75, 0.556, 0.75, 0.556, 0.75, 0.5698, 0.75, 0.5698, 1.0, 0.556, 1.0, 0.556, 0.5, 0.5698, 0.5, 0.5698, 0.567, 0.556, 0.567, 0.5698, 0.0737, 0.5698, 0.1728, 0.5698, 0.1728, 0.5698, 0.0737, 0.556, 0.0, 0.5698, 0.0, 0.5698, 0.06608, 0.556, 0.06608, 0.556, 0.6763, 0.5698, 0.6763, 0.5698, 0.6839, 0.556, 0.6839, 0.4414, 0.6763, 0.4675, 0.6763, 0.4675, 0.6839, 0.4414, 0.6839, 0.4414, 0.0, 0.4675, 0.0, 0.4675, 0.06608, 0.4414, 0.06608, 0.4414, 0.1728, 0.4675, 0.1728, 0.4675, 0.183, 0.4414, 0.183, 0.4414, 0.5, 0.4675, 0.5, 0.4675, 0.567, 0.4414, 0.567, 0.4414, 0.75, 0.4675, 0.75, 0.4675, 1.0, 0.4414, 1.0, 0.4414, 0.6839, 0.4675, 0.6839, 0.4675, 0.75, 0.4414, 0.75, 0.4414, 0.25, 0.4675, 0.25, 0.4675, 0.5, 0.4414, 0.5, 0.4414, 0.183, 0.4675, 0.183, 0.4675, 0.25, 0.4414, 0.25, 0.4414, 0.06608, 0.4675, 0.06608, 0.4675, 0.0737, 0.4414, 0.0737, 0.4414, 0.5772, 0.4675, 0.5772, 0.4675, 0.6763, 0.4414, 0.6763, 0.4414, 0.567, 0.4675, 0.567, 0.4675, 0.5772, 0.4414, 0.5772, 0.4414, 0.0737, 0.4675, 0.0737, 0.4675, 0.1728, 0.4414, 0.1728, 0.375, 0.0737, 0.4414, 0.0737, 0.4414, 0.1728, 0.375, 0.1728, 0.375, 0.567, 0.4414, 0.567, 0.4414, 0.5772, 0.375, 0.5772, 0.375, 0.5772, 0.4414, 0.5772, 0.4414, 0.6763, 0.375, 0.6763, 0.375, 0.06608, 0.4414, 0.06608, 0.4414, 0.0737, 0.375, 0.0737, 0.375, 0.183, 0.4414, 0.183, 0.4414, 0.25, 0.375, 0.25, 0.375, 0.25, 0.4414, 0.25, 0.4414, 0.5, 0.375, 0.5, 0.375, 0.6839, 0.4414, 0.6839, 0.4414, 0.75, 0.375, 0.75, 0.375, 0.75, 0.4414, 0.75, 0.4414, 1.0, 0.375, 1.0, 0.375, 0.5, 0.4414, 0.5, 0.4414, 0.567, 0.375, 0.567, 0.375, 0.1728, 0.4414, 0.1728, 0.4414, 0.183, 0.375, 0.183, 0.375, 0.0, 0.4414, 0.0, 0.4414, 0.06608, 0.375, 0.06608, 0.375, 0.6763, 0.4414, 0.6763, 0.4414, 0.6839, 0.375, 0.6839, 0.6151, 0.1728, 0.625, 0.1728, 0.625, 0.183, 0.6151, 0.183, 0.5698, 0.1728, 0.6151, 0.1728, 0.6151, 0.183, 0.5698, 0.183, 0.5698, 0.06608, 0.6151, 0.06608, 0.6151, 0.0737, 0.5698, 0.0737, 0.6151, 0.06608, 0.625, 0.06608, 0.625, 0.0737, 0.6151, 0.0737, 0.6151, 0.0737, 0.625, 0.0737, 0.625, 0.1728, 0.6151, 0.1728, 0.556, 0.0737, 0.5698, 0.0737, 0.5698, 0.1728, 0.556, 0.1728, 0.556, 0.06608, 0.5698, 0.06608, 0.5698, 0.0737, 0.556, 0.0737, 0.556, 0.1728, 0.5698, 0.1728, 0.5698, 0.183, 0.556, 0.183, 0.625, 0.0737, 0.625, 0.1728, 0.625, 0.1728, 0.625, 0.0737, 0.6151, 0.06608, 0.625, 0.06608, 0.625, 0.06608, 0.6151, 0.06608, 0.5698, 0.183, 0.556, 0.183, 0.556, 0.183, 0.5698, 0.183, 0.556, 0.1728, 0.556, 0.0737, 0.556, 0.0737, 0.556, 0.1728, 0.556, 0.06608, 0.5698, 0.06608, 0.5698, 0.06608, 0.556, 0.06608, 0.5698, 0.1728, 0.6151, 0.1728, 0.6151, 0.1728, 0.5698, 0.1728, 0.625, 0.1728, 0.625, 0.183, 0.625, 0.183, 0.625, 0.1728, 0.556, 0.183, 0.556, 0.1728, 0.556, 0.1728, 0.556, 0.183, 0.125, 0.6839, 0.375, 0.6839, 0.375, 0.75, 0.125, 0.75, 0.125, 0.5, 0.375, 0.5, 0.375, 0.567, 0.125, 0.567, 0.125, 0.6763, 0.375, 0.6763, 0.375, 0.6839, 0.125, 0.6839, 0.125, 0.5772, 0.375, 0.5772, 0.375, 0.6763, 0.125, 0.6763, 0.125, 0.567, 0.375, 0.567, 0.375, 0.5772, 0.125, 0.5772, 0.375, 0.0, 0.375, 0.06608, 0.375, 0.06608, 0.375, 0.0, 0.375, 0.5, 0.375, 0.567, 0.375, 0.567, 0.375, 0.5, 0.375, 0.6763, 0.375, 0.6839, 0.375, 0.6839, 0.375, 0.6763, 0.375, 0.1728, 0.375, 0.183, 0.375, 0.183, 0.375, 0.1728, 0.375, 0.25, 0.375, 0.5, 0.375, 0.5, 0.375, 0.25, 0.375, 0.0737, 0.375, 0.1728, 0.375, 0.1728, 0.375, 0.0737, 0.375, 0.183, 0.375, 0.25, 0.375, 0.25, 0.375, 0.183])
me_cube_006.materials.append(mat_material_002)
me_cube_006.materials.append(mat_material)
me_cube_006.materials.append(mat_material_001)
me_cube_006.use_remesh_fix_poles = True
me_cube_006.use_remesh_preserve_attributes = False
me_cube_006.use_mirror_vertex_groups = False
me_cube_006.update()
me_cube_007 = bpy.data.meshes.new('Cube.007')
me_cube_007.from_pydata([(-1.0, -1.0, -1.0), (-1.0, -1.0, 1.0), (-1.0, 1.0, -1.0), (-1.0, 1.0, 1.0), (1.0, -1.0, -1.0), (1.0, -1.0, 1.0), (1.0, 1.0, -1.0), (1.0, 1.0, 1.0), (-1.0, -0.6693, -1.0), (-1.0, -0.6693, 1.0), (1.0, -0.6693, -1.0), (1.0, -0.6693, 1.0), (-1.0, 0.664, 1.0), (1.0, 0.664, -1.0), (-1.0, 0.664, -1.0), (1.0, 0.664, 1.0), (-1.0, -0.2542, 4.882), (1.0, -0.2542, 6.882), (-1.0, -0.2542, 6.882), (1.0, -0.2542, 4.882), (-1.0, 0.2019, 6.882), (1.0, 0.2019, 4.882), (-1.0, 0.2019, 4.882), (1.0, 0.2019, 6.882)], [], [(14, 12, 3, 2), (2, 3, 7, 6), (10, 11, 5, 4), (4, 5, 1, 0), (8, 10, 4, 0), (11, 9, 1, 5), (17, 18, 9, 11), (16, 19, 10, 8), (19, 17, 11, 10), (0, 1, 9, 8), (6, 7, 15, 13), (2, 6, 13, 14), (7, 3, 12, 15), (22, 20, 12, 14), (8, 9, 18, 16), (21, 23, 17, 19), (22, 21, 19, 16), (23, 20, 18, 17), (15, 12, 20, 23), (14, 13, 21, 22), (13, 15, 23, 21), (16, 18, 20, 22)])
_uv = me_cube_007.uv_layers.new(name='UVMap')
_uv.uv.foreach_set('vector', [0.375, 0.208, 0.625, 0.208, 0.625, 0.25, 0.375, 0.25, 0.375, 0.25, 0.625, 0.25, 0.625, 0.5, 0.375, 0.5, 0.375, 0.7087, 0.625, 0.7087, 0.625, 0.75, 0.375, 0.75, 0.375, 0.75, 0.625, 0.75, 0.625, 1.0, 0.375, 1.0, 0.125, 0.7087, 0.375, 0.7087, 0.375, 0.75, 0.125, 0.75, 0.625, 0.7087, 0.875, 0.7087, 0.875, 0.75, 0.625, 0.75, 0.625, 0.6568, 0.875, 0.6568, 0.875, 0.7087, 0.625, 0.7087, 0.125, 0.6568, 0.375, 0.6568, 0.375, 0.7087, 0.125, 0.7087, 0.375, 0.6568, 0.625, 0.6568, 0.625, 0.7087, 0.375, 0.7087, 0.375, 0.0, 0.625, 0.0, 0.625, 0.04133, 0.375, 0.04133, 0.375, 0.5, 0.625, 0.5, 0.625, 0.542, 0.375, 0.542, 0.125, 0.5, 0.375, 0.5, 0.375, 0.542, 0.125, 0.542, 0.625, 0.5, 0.875, 0.5, 0.875, 0.542, 0.625, 0.542, 0.375, 0.1502, 0.625, 0.1502, 0.625, 0.208, 0.375, 0.208, 0.375, 0.04133, 0.625, 0.04133, 0.625, 0.09322, 0.375, 0.09322, 0.375, 0.5998, 0.625, 0.5998, 0.625, 0.6568, 0.375, 0.6568, 0.125, 0.5998, 0.375, 0.5998, 0.375, 0.6568, 0.125, 0.6568, 0.625, 0.5998, 0.875, 0.5998, 0.875, 0.6568, 0.625, 0.6568, 0.625, 0.542, 0.875, 0.542, 0.875, 0.5998, 0.625, 0.5998, 0.125, 0.542, 0.375, 0.542, 0.375, 0.5998, 0.125, 0.5998, 0.375, 0.542, 0.625, 0.542, 0.625, 0.5998, 0.375, 0.5998, 0.375, 0.09322, 0.625, 0.09322, 0.625, 0.1502, 0.375, 0.1502])
me_cube_007.materials.append(mat_material_001)
me_cube_007.use_remesh_fix_poles = True
me_cube_007.use_remesh_preserve_attributes = False
me_cube_007.use_mirror_vertex_groups = False
me_cube_007.update()
me_cube_008 = bpy.data.meshes.new('Cube.008')
me_cube_008.from_pydata([(-1.0, -1.0, -1.0), (-0.874, -0.874, 1.0), (-1.0, 1.0, -1.0), (-0.874, 0.874, 1.0), (1.0, -1.0, -1.0), (0.874, -0.874, 1.0), (1.0, 1.0, -1.0), (0.874, 0.874, 1.0), (-1.0, -1.0, 1.0), (-1.0, 1.0, 1.0), (1.0, 1.0, 1.0), (1.0, -1.0, 1.0), (-1.0, -1.0, 1.452), (-1.0, 1.0, 1.452), (-0.874, -0.874, 1.452), (-0.874, 0.874, 1.452), (-1.0, 0.4639, -1.0), (-1.0, 0.4639, 1.0), (1.0, 0.4639, -1.0), (1.0, 0.4639, 1.0), (-0.874, 0.4055, 1.0), (0.874, 0.4055, 1.0), (-1.0, 0.4639, 1.452), (-0.874, 0.4055, 1.452), (-1.0, -0.4714, -1.0), (1.0, -0.4714, 1.0), (0.874, -0.412, 1.0), (-1.0, -0.4714, 1.0), (1.0, -0.4714, -1.0), (-0.874, -0.412, 1.0), (-1.0, -0.4714, 1.452), (-0.874, -0.412, 1.452), (-1.0, -1.0, 0.9206), (-1.0, 1.0, 0.9206), (1.0, 1.0, 0.9206), (1.0, -1.0, 0.9206), (1.0, 0.4639, 0.9206), (-1.0, 0.4639, 0.9206), (-1.0, -0.4714, 0.9206), (1.0, -0.4714, 0.9206), (-1.0, -0.4104, 1.0), (1.0, -0.4104, -1.0), (-0.874, -0.3587, 1.0), (-1.0, -0.4104, 1.452), (-0.874, -0.3587, 1.452), (-1.0, -0.4104, -1.0), (1.0, -0.4104, 1.0), (0.874, -0.3587, 1.0), (1.0, -0.4104, 0.9206), (-1.0, -0.4104, 0.9206), (-1.0, 0.3826, 1.0), (1.0, 0.3826, -1.0), (-0.874, 0.3344, 1.0), (-1.0, 0.3826, 1.452), (-0.874, 0.3344, 1.452), (-1.0, 0.3826, 0.9206), (-1.0, 0.3826, -1.0), (1.0, 0.3826, 1.0), (0.874, 0.3344, 1.0), (1.0, 0.3826, 0.9206), (-1.0, 1.0, 0.4483), (1.0, 1.0, 0.4483), (1.0, -1.0, 0.4483), (1.0, 0.4639, 0.4483), (-1.0, 0.4639, 0.4483), (-1.0, -0.4714, 0.4483), (1.0, -0.4714, 0.4483), (-1.0, -1.0, 0.4483), (-1.0, -0.4104, 0.4483), (1.0, -0.4104, 0.4483), (1.0, 0.3826, 0.4483), (-1.0, 0.3826, 0.4483), (-1.0, -1.0, 0.5585), (-1.0, 1.0, 0.5585), (1.0, 1.0, 0.5585), (1.0, -1.0, 0.5585), (1.0, 0.4639, 0.5585), (-1.0, 0.4639, 0.5585), (-1.0, -0.4714, 0.5585), (1.0, -0.4714, 0.5585), (-1.0, -0.4104, 0.5585), (1.0, -0.4104, 0.5585), (1.0, 0.3826, 0.5585), (-1.0, 0.3826, 0.5585), (-1.0, 1.0, -0.2601), (1.0, 1.0, -0.2601), (1.0, -1.0, -0.2601), (1.0, 0.4639, -0.2601), (-1.0, 0.4639, -0.2601), (-1.0, -0.4714, -0.2601), (1.0, -0.4714, -0.2601), (-1.0, -0.4104, -0.2601), (1.0, -0.4104, -0.2601), (1.0, 0.3826, -0.2601), (-1.0, 0.3826, -0.2601), (-1.0, -1.0, -0.2601), (-1.0, 1.0, -0.4692), (1.0, 1.0, -0.4692), (1.0, -1.0, -0.4692), (1.0, 0.4639, -0.4692), (-1.0, 0.4639, -0.4692), (-1.0, -0.4714, -0.4692), (1.0, -0.4714, -0.4692), (-1.0, -0.4104, -0.4692), (1.0, -0.4104, -0.4692), (1.0, 0.3826, -0.4692), (-1.0, 0.3826, -0.4692), (-1.0, -1.0, -0.4692), (-1.029, 0.3826, 1.0), (-1.029, 0.4639, 1.0), (-1.029, 0.4639, 0.9206), (-1.029, -0.4714, 1.0), (-1.029, -0.4714, 0.9206), (-1.029, 0.3826, 0.9206), (-1.029, -0.4104, 1.0), (-1.029, -0.4104, 0.9206), (-1.029, 0.4639, 0.5585), (-1.029, 0.4639, 0.4483), (-1.029, -0.4714, 0.5585), (-1.029, -0.4714, 0.4483), (-1.029, -0.4104, 0.5585), (-1.029, -0.4104, 0.4483), (-1.029, 0.3826, 0.5585), (-1.029, 0.3826, 0.4483), (-1.0, -0.4714, -1.264), (-1.0, -1.0, -1.264), (1.0, 1.0, -1.264), (-1.0, 1.0, -1.264), (1.0, 0.4639, -1.264), (1.0, -1.0, -1.264), (-1.0, 0.4639, -1.264), (1.0, 0.3826, -1.264), (-1.0, -0.4104, -1.264), (1.0, -0.4714, -1.264), (1.0, -0.4104, -1.264), (-1.0, 0.3826, -1.264)], [], [(37, 17, 9, 33), (33, 9, 10, 34), (39, 25, 11, 35), (35, 11, 8, 32), (6, 18, 128, 126), (8, 1, 14, 12), (3, 7, 10, 9), (26, 5, 11, 25), (5, 1, 8, 11), (23, 15, 13, 22), (20, 3, 15, 23), (3, 9, 13, 15), (27, 8, 12, 30), (9, 17, 22, 13), (52, 20, 23, 54), (54, 23, 22, 53), (7, 21, 19, 10), (0, 24, 124, 125), (34, 10, 19, 36), (17, 37, 110, 109), (32, 8, 27, 38), (14, 31, 30, 12), (1, 29, 31, 14), (40, 27, 30, 43), (47, 26, 25, 46), (4, 0, 125, 129), (48, 46, 25, 39), (81, 48, 39, 79), (72, 32, 38, 78), (49, 80, 120, 115), (74, 34, 36, 76), (75, 35, 32, 72), (79, 39, 35, 75), (73, 33, 34, 74), (77, 37, 33, 73), (55, 49, 115, 113), (82, 59, 48, 81), (59, 57, 46, 48), (28, 4, 129, 133), (58, 47, 46, 57), (50, 40, 43, 53), (78, 38, 112, 118), (31, 44, 43, 30), (29, 42, 44, 31), (17, 50, 53, 22), (21, 58, 57, 19), (18, 51, 131, 128), (36, 19, 57, 59), (76, 36, 59, 82), (80, 49, 55, 83), (68, 65, 119, 121), (44, 54, 53, 43), (42, 52, 54, 44), (91, 68, 71, 94), (87, 63, 70, 93), (93, 70, 69, 92), (89, 65, 68, 91), (88, 64, 60, 84), (84, 60, 61, 85), (90, 66, 62, 86), (86, 62, 67, 95), (85, 61, 63, 87), (94, 71, 64, 88), (95, 67, 65, 89), (92, 69, 66, 90), (37, 77, 116, 110), (63, 76, 82, 70), (70, 82, 81, 69), (27, 40, 114, 111), (64, 77, 73, 60), (60, 73, 74, 61), (66, 79, 75, 62), (62, 75, 72, 67), (61, 74, 76, 63), (80, 83, 122, 120), (67, 72, 78, 65), (69, 81, 79, 66), (104, 92, 90, 102), (107, 95, 89, 101), (106, 94, 88, 100), (97, 85, 87, 99), (98, 86, 95, 107), (102, 90, 86, 98), (96, 84, 85, 97), (100, 88, 84, 96), (101, 89, 91, 103), (105, 93, 92, 104), (99, 87, 93, 105), (103, 91, 94, 106), (45, 103, 106, 56), (18, 99, 105, 51), (51, 105, 104, 41), (24, 101, 103, 45), (16, 100, 96, 2), (2, 96, 97, 6), (28, 102, 98, 4), (4, 98, 107, 0), (6, 97, 99, 18), (56, 106, 100, 16), (0, 107, 101, 24), (41, 104, 102, 28), (113, 108, 109, 110), (122, 113, 110, 116), (118, 112, 115, 120), (112, 111, 114, 115), (115, 114, 108, 113), (121, 120, 122, 123), (119, 118, 120, 121), (123, 122, 116, 117), (40, 50, 108, 114), (38, 27, 111, 112), (77, 64, 117, 116), (71, 68, 121, 123), (65, 78, 118, 119), (83, 55, 113, 122), (50, 17, 109, 108), (64, 71, 123, 117), (124, 133, 129, 125), (127, 126, 128, 130), (132, 134, 133, 124), (135, 131, 134, 132), (130, 128, 131, 135), (41, 28, 133, 134), (56, 16, 130, 135), (2, 6, 126, 127), (45, 56, 135, 132), (16, 2, 127, 130), (51, 41, 134, 131), (24, 45, 132, 124)])
me_cube_008.polygons.foreach_set('material_index', [0, 0, 0, 0, 0, 0, 0, 0, 0, 0, 0, 0, 0, 0, 0, 0, 0, 2, 0, 0, 0, 0, 0, 0, 0, 0, 0, 0, 0, 0, 0, 0, 0, 0, 0, 0, 0, 0, 0, 0, 0, 0, 0, 0, 0, 0, 0, 0, 0, 1, 0, 0, 0, 0, 0, 0, 0, 0, 0, 0, 0, 0, 0, 0, 0, 0, 0, 0, 0, 0, 0, 0, 0, 0, 0, 0, 0, 0, 0, 0, 0, 0, 0, 0, 0, 0, 0, 0, 0, 0, 0, 0, 0, 0, 0, 0, 0, 0, 0, 0, 0, 0, 0, 0, 0, 0, 0, 0, 0, 0, 0, 0, 0, 0, 0, 0, 0, 0, 0, 0, 0, 0, 0, 2, 0, 2, 2, 0, 2])
_uv = me_cube_008.uv_layers.new(name='UVMap')
_uv.uv.foreach_set('vector', [0.6151, 0.183, 0.625, 0.183, 0.625, 0.25, 0.6151, 0.25, 0.6151, 0.25, 0.625, 0.25, 0.625, 0.5, 0.6151, 0.5, 0.6151, 0.6839, 0.625, 0.6839, 0.625, 0.75, 0.6151, 0.75, 0.6151, 0.75, 0.625, 0.75, 0.625, 1.0, 0.6151, 1.0, 0.375, 0.5, 0.375, 0.567, 0.375, 0.567, 0.375, 0.5, 0.875, 0.75, 0.8593, 0.7343, 0.8593, 0.7343, 0.875, 0.75, 0.8593, 0.5157, 0.6407, 0.5157, 0.625, 0.5, 0.875, 0.5, 0.6407, 0.6765, 0.6407, 0.7343, 0.625, 0.75, 0.625, 0.6839, 0.6407, 0.7343, 0.8593, 0.7343, 0.875, 0.75, 0.625, 0.75, 0.8593, 0.5743, 0.8593, 0.5157, 0.875, 0.5, 0.875, 0.567, 0.0, 0.0, 0.0, 0.0, 0.0, 0.0, 0.0, 0.0, 0.8593, 0.5157, 0.875, 0.5, 0.875, 0.5, 0.8593, 0.5157, 0.625, 0.06608, 0.625, 0.0, 0.625, 0.0, 0.625, 0.06608, 0.625, 0.25, 0.625, 0.183, 0.625, 0.183, 0.625, 0.25, 0.0, 0.0, 0.0, 0.0, 0.0, 0.0, 0.0, 0.0, 0.8593, 0.5832, 0.8593, 0.5743, 0.875, 0.567, 0.875, 0.5772, 0.6407, 0.5157, 0.6407, 0.5743, 0.625, 0.567, 0.625, 0.5, 0.375, 0.0, 0.375, 0.06608, 0.375, 0.06608, 0.375, 0.0, 0.6151, 0.5, 0.625, 0.5, 0.625, 0.567, 0.6151, 0.567, 0.625, 0.183, 0.6151, 0.183, 0.6151, 0.183, 0.625, 0.183, 0.6151, 0.0, 0.625, 0.0, 0.625, 0.06608, 0.6151, 0.06608, 0.8593, 0.7343, 0.8593, 0.6765, 0.875, 0.6839, 0.875, 0.75, 0.0, 0.0, 0.0, 0.0, 0.0, 0.0, 0.0, 0.0, 0.625, 0.0737, 0.625, 0.06608, 0.625, 0.06608, 0.625, 0.0737, 0.6407, 0.6698, 0.6407, 0.6765, 0.625, 0.6839, 0.625, 0.6763, 0.375, 0.75, 0.375, 1.0, 0.375, 1.0, 0.375, 0.75, 0.6151, 0.6763, 0.625, 0.6763, 0.625, 0.6839, 0.6151, 0.6839, 0.5698, 0.6763, 0.6151, 0.6763, 0.6151, 0.6839, 0.5698, 0.6839, 0.5698, 0.0, 0.6151, 0.0, 0.6151, 0.06608, 0.5698, 0.06608, 0.6151, 0.0737, 0.5698, 0.0737, 0.5698, 0.0737, 0.6151, 0.0737, 0.5698, 0.5, 0.6151, 0.5, 0.6151, 0.567, 0.5698, 0.567, 0.5698, 0.75, 0.6151, 0.75, 0.6151, 1.0, 0.5698, 1.0, 0.5698, 0.6839, 0.6151, 0.6839, 0.6151, 0.75, 0.5698, 0.75, 0.5698, 0.25, 0.6151, 0.25, 0.6151, 0.5, 0.5698, 0.5, 0.5698, 0.183, 0.6151, 0.183, 0.6151, 0.25, 0.5698, 0.25, 0.6151, 0.1728, 0.6151, 0.0737, 0.6151, 0.0737, 0.6151, 0.1728, 0.5698, 0.5772, 0.6151, 0.5772, 0.6151, 0.6763, 0.5698, 0.6763, 0.6151, 0.5772, 0.625, 0.5772, 0.625, 0.6763, 0.6151, 0.6763, 0.375, 0.6839, 0.375, 0.75, 0.375, 0.75, 0.375, 0.6839, 0.6407, 0.5832, 0.6407, 0.6698, 0.625, 0.6763, 0.625, 0.5772, 0.625, 0.1728, 0.625, 0.0737, 0.625, 0.0737, 0.625, 0.1728, 0.5698, 0.06608, 0.6151, 0.06608, 0.6151, 0.06608, 0.5698, 0.06608, 0.8593, 0.6765, 0.8593, 0.6698, 0.875, 0.6763, 0.875, 0.6839, 0.0, 0.0, 0.0, 0.0, 0.0, 0.0, 0.0, 0.0, 0.625, 0.183, 0.625, 0.1728, 0.625, 0.1728, 0.625, 0.183, 0.6407, 0.5743, 0.6407, 0.5832, 0.625, 0.5772, 0.625, 0.567, 0.375, 0.567, 0.375, 0.5772, 0.375, 0.5772, 0.375, 0.567, 0.6151, 0.567, 0.625, 0.567, 0.625, 0.5772, 0.6151, 0.5772, 0.5698, 0.567, 0.6151, 0.567, 0.6151, 0.5772, 0.5698, 0.5772, 0.5698, 0.0737, 0.6151, 0.0737, 0.6151, 0.1728, 0.5698, 0.1728, 0.556, 0.0737, 0.556, 0.06608, 0.556, 0.06608, 0.556, 0.0737, 0.8593, 0.6698, 0.8593, 0.5832, 0.875, 0.5772, 0.875, 0.6763, 0.0, 0.0, 0.0, 0.0, 0.0, 0.0, 0.0, 0.0, 0.4675, 0.0737, 0.556, 0.0737, 0.556, 0.1728, 0.4675, 0.1728, 0.4675, 0.567, 0.556, 0.567, 0.556, 0.5772, 0.4675, 0.5772, 0.4675, 0.5772, 0.556, 0.5772, 0.556, 0.6763, 0.4675, 0.6763, 0.4675, 0.06608, 0.556, 0.06608, 0.556, 0.0737, 0.4675, 0.0737, 0.4675, 0.183, 0.556, 0.183, 0.556, 0.25, 0.4675, 0.25, 0.4675, 0.25, 0.556, 0.25, 0.556, 0.5, 0.4675, 0.5, 0.4675, 0.6839, 0.556, 0.6839, 0.556, 0.75, 0.4675, 0.75, 0.4675, 0.75, 0.556, 0.75, 0.556, 1.0, 0.4675, 1.0, 0.4675, 0.5, 0.556, 0.5, 0.556, 0.567, 0.4675, 0.567, 0.4675, 0.1728, 0.556, 0.1728, 0.556, 0.183, 0.4675, 0.183, 0.4675, 0.0, 0.556, 0.0, 0.556, 0.06608, 0.4675, 0.06608, 0.4675, 0.6763, 0.556, 0.6763, 0.556, 0.6839, 0.4675, 0.6839, 0.6151, 0.183, 0.5698, 0.183, 0.5698, 0.183, 0.6151, 0.183, 0.556, 0.567, 0.5698, 0.567, 0.5698, 0.5772, 0.556, 0.5772, 0.556, 0.5772, 0.5698, 0.5772, 0.5698, 0.6763, 0.556, 0.6763, 0.625, 0.06608, 0.625, 0.0737, 0.625, 0.0737, 0.625, 0.06608, 0.556, 0.183, 0.5698, 0.183, 0.5698, 0.25, 0.556, 0.25, 0.556, 0.25, 0.5698, 0.25, 0.5698, 0.5, 0.556, 0.5, 0.556, 0.6839, 0.5698, 0.6839, 0.5698, 0.75, 0.556, 0.75, 0.556, 0.75, 0.5698, 0.75, 0.5698, 1.0, 0.556, 1.0, 0.556, 0.5, 0.5698, 0.5, 0.5698, 0.567, 0.556, 0.567, 0.5698, 0.0737, 0.5698, 0.1728, 0.5698, 0.1728, 0.5698, 0.0737, 0.556, 0.0, 0.5698, 0.0, 0.5698, 0.06608, 0.556, 0.06608, 0.556, 0.6763, 0.5698, 0.6763, 0.5698, 0.6839, 0.556, 0.6839, 0.4414, 0.6763, 0.4675, 0.6763, 0.4675, 0.6839, 0.4414, 0.6839, 0.4414, 0.0, 0.4675, 0.0, 0.4675, 0.06608, 0.4414, 0.06608, 0.4414, 0.1728, 0.4675, 0.1728, 0.4675, 0.183, 0.4414, 0.183, 0.4414, 0.5, 0.4675, 0.5, 0.4675, 0.567, 0.4414, 0.567, 0.4414, 0.75, 0.4675, 0.75, 0.4675, 1.0, 0.4414, 1.0, 0.4414, 0.6839, 0.4675, 0.6839, 0.4675, 0.75, 0.4414, 0.75, 0.4414, 0.25, 0.4675, 0.25, 0.4675, 0.5, 0.4414, 0.5, 0.4414, 0.183, 0.4675, 0.183, 0.4675, 0.25, 0.4414, 0.25, 0.4414, 0.06608, 0.4675, 0.06608, 0.4675, 0.0737, 0.4414, 0.0737, 0.4414, 0.5772, 0.4675, 0.5772, 0.4675, 0.6763, 0.4414, 0.6763, 0.4414, 0.567, 0.4675, 0.567, 0.4675, 0.5772, 0.4414, 0.5772, 0.4414, 0.0737, 0.4675, 0.0737, 0.4675, 0.1728, 0.4414, 0.1728, 0.375, 0.0737, 0.4414, 0.0737, 0.4414, 0.1728, 0.375, 0.1728, 0.375, 0.567, 0.4414, 0.567, 0.4414, 0.5772, 0.375, 0.5772, 0.375, 0.5772, 0.4414, 0.5772, 0.4414, 0.6763, 0.375, 0.6763, 0.375, 0.06608, 0.4414, 0.06608, 0.4414, 0.0737, 0.375, 0.0737, 0.375, 0.183, 0.4414, 0.183, 0.4414, 0.25, 0.375, 0.25, 0.375, 0.25, 0.4414, 0.25, 0.4414, 0.5, 0.375, 0.5, 0.375, 0.6839, 0.4414, 0.6839, 0.4414, 0.75, 0.375, 0.75, 0.375, 0.75, 0.4414, 0.75, 0.4414, 1.0, 0.375, 1.0, 0.375, 0.5, 0.4414, 0.5, 0.4414, 0.567, 0.375, 0.567, 0.375, 0.1728, 0.4414, 0.1728, 0.4414, 0.183, 0.375, 0.183, 0.375, 0.0, 0.4414, 0.0, 0.4414, 0.06608, 0.375, 0.06608, 0.375, 0.6763, 0.4414, 0.6763, 0.4414, 0.6839, 0.375, 0.6839, 0.6151, 0.1728, 0.625, 0.1728, 0.625, 0.183, 0.6151, 0.183, 0.5698, 0.1728, 0.6151, 0.1728, 0.6151, 0.183, 0.5698, 0.183, 0.5698, 0.06608, 0.6151, 0.06608, 0.6151, 0.0737, 0.5698, 0.0737, 0.6151, 0.06608, 0.625, 0.06608, 0.625, 0.0737, 0.6151, 0.0737, 0.6151, 0.0737, 0.625, 0.0737, 0.625, 0.1728, 0.6151, 0.1728, 0.556, 0.0737, 0.5698, 0.0737, 0.5698, 0.1728, 0.556, 0.1728, 0.556, 0.06608, 0.5698, 0.06608, 0.5698, 0.0737, 0.556, 0.0737, 0.556, 0.1728, 0.5698, 0.1728, 0.5698, 0.183, 0.556, 0.183, 0.625, 0.0737, 0.625, 0.1728, 0.625, 0.1728, 0.625, 0.0737, 0.6151, 0.06608, 0.625, 0.06608, 0.625, 0.06608, 0.6151, 0.06608, 0.5698, 0.183, 0.556, 0.183, 0.556, 0.183, 0.5698, 0.183, 0.556, 0.1728, 0.556, 0.0737, 0.556, 0.0737, 0.556, 0.1728, 0.556, 0.06608, 0.5698, 0.06608, 0.5698, 0.06608, 0.556, 0.06608, 0.5698, 0.1728, 0.6151, 0.1728, 0.6151, 0.1728, 0.5698, 0.1728, 0.625, 0.1728, 0.625, 0.183, 0.625, 0.183, 0.625, 0.1728, 0.556, 0.183, 0.556, 0.1728, 0.556, 0.1728, 0.556, 0.183, 0.125, 0.6839, 0.375, 0.6839, 0.375, 0.75, 0.125, 0.75, 0.125, 0.5, 0.375, 0.5, 0.375, 0.567, 0.125, 0.567, 0.125, 0.6763, 0.375, 0.6763, 0.375, 0.6839, 0.125, 0.6839, 0.125, 0.5772, 0.375, 0.5772, 0.375, 0.6763, 0.125, 0.6763, 0.125, 0.567, 0.375, 0.567, 0.375, 0.5772, 0.125, 0.5772, 0.375, 0.6763, 0.375, 0.6839, 0.375, 0.6839, 0.375, 0.6763, 0.375, 0.1728, 0.375, 0.183, 0.375, 0.183, 0.375, 0.1728, 0.375, 0.25, 0.375, 0.5, 0.375, 0.5, 0.375, 0.25, 0.375, 0.0737, 0.375, 0.1728, 0.375, 0.1728, 0.375, 0.0737, 0.375, 0.183, 0.375, 0.25, 0.375, 0.25, 0.375, 0.183, 0.375, 0.5772, 0.375, 0.6763, 0.375, 0.6763, 0.375, 0.5772, 0.375, 0.06608, 0.375, 0.0737, 0.375, 0.0737, 0.375, 0.06608])
me_cube_008.materials.append(mat_material_002)
me_cube_008.materials.append(mat_material)
me_cube_008.materials.append(mat_material_001)
me_cube_008.use_remesh_fix_poles = True
me_cube_008.use_remesh_preserve_attributes = False
me_cube_008.use_mirror_vertex_groups = False
me_cube_008.update()
me_cube_009 = bpy.data.meshes.new('Cube.009')
me_cube_009.from_pydata([(-1.0, -1.0, -1.0), (-1.0, -1.0, 1.0), (-1.0, 1.0, -1.0), (-1.0, 1.0, 1.0), (1.0, -1.0, -1.0), (1.0, -1.0, 1.0), (1.0, 1.0, -1.0), (1.0, 1.0, 1.0), (-1.0, -0.6693, -1.0), (-1.0, -0.6693, 1.0), (1.0, -0.6693, -1.0), (1.0, -0.6693, 1.0), (-1.0, 0.664, 1.0), (1.0, 0.664, -1.0), (-1.0, 0.664, -1.0), (1.0, 0.664, 1.0), (-1.0, -0.2542, 4.882), (1.0, -0.2542, 6.882), (-1.0, -0.2542, 6.882), (1.0, -0.2542, 4.882), (-1.0, 0.2019, 6.882), (1.0, 0.2019, 4.882), (-1.0, 0.2019, 4.882), (1.0, 0.2019, 6.882)], [], [(14, 12, 3, 2), (2, 3, 7, 6), (10, 11, 5, 4), (4, 5, 1, 0), (8, 10, 4, 0), (11, 9, 1, 5), (17, 18, 9, 11), (16, 19, 10, 8), (19, 17, 11, 10), (0, 1, 9, 8), (6, 7, 15, 13), (2, 6, 13, 14), (7, 3, 12, 15), (22, 20, 12, 14), (8, 9, 18, 16), (21, 23, 17, 19), (22, 21, 19, 16), (23, 20, 18, 17), (15, 12, 20, 23), (14, 13, 21, 22), (13, 15, 23, 21), (16, 18, 20, 22)])
_uv = me_cube_009.uv_layers.new(name='UVMap')
_uv.uv.foreach_set('vector', [0.375, 0.208, 0.625, 0.208, 0.625, 0.25, 0.375, 0.25, 0.375, 0.25, 0.625, 0.25, 0.625, 0.5, 0.375, 0.5, 0.375, 0.7087, 0.625, 0.7087, 0.625, 0.75, 0.375, 0.75, 0.375, 0.75, 0.625, 0.75, 0.625, 1.0, 0.375, 1.0, 0.125, 0.7087, 0.375, 0.7087, 0.375, 0.75, 0.125, 0.75, 0.625, 0.7087, 0.875, 0.7087, 0.875, 0.75, 0.625, 0.75, 0.625, 0.6568, 0.875, 0.6568, 0.875, 0.7087, 0.625, 0.7087, 0.125, 0.6568, 0.375, 0.6568, 0.375, 0.7087, 0.125, 0.7087, 0.375, 0.6568, 0.625, 0.6568, 0.625, 0.7087, 0.375, 0.7087, 0.375, 0.0, 0.625, 0.0, 0.625, 0.04133, 0.375, 0.04133, 0.375, 0.5, 0.625, 0.5, 0.625, 0.542, 0.375, 0.542, 0.125, 0.5, 0.375, 0.5, 0.375, 0.542, 0.125, 0.542, 0.625, 0.5, 0.875, 0.5, 0.875, 0.542, 0.625, 0.542, 0.375, 0.1502, 0.625, 0.1502, 0.625, 0.208, 0.375, 0.208, 0.375, 0.04133, 0.625, 0.04133, 0.625, 0.09322, 0.375, 0.09322, 0.375, 0.5998, 0.625, 0.5998, 0.625, 0.6568, 0.375, 0.6568, 0.125, 0.5998, 0.375, 0.5998, 0.375, 0.6568, 0.125, 0.6568, 0.625, 0.5998, 0.875, 0.5998, 0.875, 0.6568, 0.625, 0.6568, 0.625, 0.542, 0.875, 0.542, 0.875, 0.5998, 0.625, 0.5998, 0.125, 0.542, 0.375, 0.542, 0.375, 0.5998, 0.125, 0.5998, 0.375, 0.542, 0.625, 0.542, 0.625, 0.5998, 0.375, 0.5998, 0.375, 0.09322, 0.625, 0.09322, 0.625, 0.1502, 0.375, 0.1502])
me_cube_009.materials.append(mat_material_001)
me_cube_009.use_remesh_fix_poles = True
me_cube_009.use_remesh_preserve_attributes = False
me_cube_009.use_mirror_vertex_groups = False
me_cube_009.update()
me_cube_010 = bpy.data.meshes.new('Cube.010')
me_cube_010.from_pydata([(-1.0, -1.0, -1.0), (-0.874, -0.874, 1.0), (-1.0, 1.0, -1.0), (-0.874, 0.874, 1.0), (1.0, -1.0, -1.0), (0.874, -0.874, 1.0), (1.0, 1.0, -1.0), (0.874, 0.874, 1.0), (-1.0, -1.0, 1.0), (-1.0, 1.0, 1.0), (1.0, 1.0, 1.0), (1.0, -1.0, 1.0), (-1.0, -1.0, 1.452), (-1.0, 1.0, 1.452), (-0.874, -0.874, 1.452), (-0.874, 0.874, 1.452), (-1.0, 0.4639, -1.0), (-1.0, 0.4639, 1.0), (1.0, 0.4639, -1.0), (1.0, 0.4639, 1.0), (-0.874, 0.4055, 1.0), (0.874, 0.4055, 1.0), (-1.0, 0.4639, 1.452), (-0.874, 0.4055, 1.452), (-1.0, -0.4714, -1.0), (1.0, -0.4714, 1.0), (0.874, -0.412, 1.0), (-1.0, -0.4714, 1.0), (1.0, -0.4714, -1.0), (-0.874, -0.412, 1.0), (-1.0, -0.4714, 1.452), (-0.874, -0.412, 1.452), (-1.0, -1.0, 0.9206), (-1.0, 1.0, 0.9206), (1.0, 1.0, 0.9206), (1.0, -1.0, 0.9206), (1.0, 0.4639, 0.9206), (-1.0, 0.4639, 0.9206), (-1.0, -0.4714, 0.9206), (1.0, -0.4714, 0.9206), (-1.0, -0.4104, 1.0), (1.0, -0.4104, -1.0), (-0.874, -0.3587, 1.0), (-1.0, -0.4104, 1.452), (-0.874, -0.3587, 1.452), (-1.0, -0.4104, -1.0), (1.0, -0.4104, 1.0), (0.874, -0.3587, 1.0), (1.0, -0.4104, 0.9206), (-1.0, -0.4104, 0.9206), (-1.0, 0.3826, 1.0), (1.0, 0.3826, -1.0), (-0.874, 0.3344, 1.0), (-1.0, 0.3826, 1.452), (-0.874, 0.3344, 1.452), (-1.0, 0.3826, 0.9206), (-1.0, 0.3826, -1.0), (1.0, 0.3826, 1.0), (0.874, 0.3344, 1.0), (1.0, 0.3826, 0.9206), (-1.0, 1.0, 0.4483), (1.0, 1.0, 0.4483), (1.0, -1.0, 0.4483), (1.0, 0.4639, 0.4483), (-1.0, 0.4639, 0.4483), (-1.0, -0.4714, 0.4483), (1.0, -0.4714, 0.4483), (-1.0, -1.0, 0.4483), (-1.0, -0.4104, 0.4483), (1.0, -0.4104, 0.4483), (1.0, 0.3826, 0.4483), (-1.0, 0.3826, 0.4483), (-1.0, -1.0, 0.5585), (-1.0, 1.0, 0.5585), (1.0, 1.0, 0.5585), (1.0, -1.0, 0.5585), (1.0, 0.4639, 0.5585), (-1.0, 0.4639, 0.5585), (-1.0, -0.4714, 0.5585), (1.0, -0.4714, 0.5585), (-1.0, -0.4104, 0.5585), (1.0, -0.4104, 0.5585), (1.0, 0.3826, 0.5585), (-1.0, 0.3826, 0.5585), (-1.0, 1.0, -0.2601), (1.0, 1.0, -0.2601), (1.0, -1.0, -0.2601), (1.0, 0.4639, -0.2601), (-1.0, 0.4639, -0.2601), (-1.0, -0.4714, -0.2601), (1.0, -0.4714, -0.2601), (-1.0, -0.4104, -0.2601), (1.0, -0.4104, -0.2601), (1.0, 0.3826, -0.2601), (-1.0, 0.3826, -0.2601), (-1.0, -1.0, -0.2601), (-1.0, 1.0, -0.4692), (1.0, 1.0, -0.4692), (1.0, -1.0, -0.4692), (1.0, 0.4639, -0.4692), (-1.0, 0.4639, -0.4692), (-1.0, -0.4714, -0.4692), (1.0, -0.4714, -0.4692), (-1.0, -0.4104, -0.4692), (1.0, -0.4104, -0.4692), (1.0, 0.3826, -0.4692), (-1.0, 0.3826, -0.4692), (-1.0, -1.0, -0.4692), (-1.029, 0.3826, 1.0), (-1.029, 0.4639, 1.0), (-1.029, 0.4639, 0.9206), (-1.029, -0.4714, 1.0), (-1.029, -0.4714, 0.9206), (-1.029, 0.3826, 0.9206), (-1.029, -0.4104, 1.0), (-1.029, -0.4104, 0.9206), (-1.029, 0.4639, 0.5585), (-1.029, 0.4639, 0.4483), (-1.029, -0.4714, 0.5585), (-1.029, -0.4714, 0.4483), (-1.029, -0.4104, 0.5585), (-1.029, -0.4104, 0.4483), (-1.029, 0.3826, 0.5585), (-1.029, 0.3826, 0.4483), (-1.0, -0.4714, -1.354), (-1.0, -1.0, -1.354), (1.0, 1.0, -1.354), (-1.0, 1.0, -1.354), (1.0, 0.4639, -1.354), (1.0, -1.0, -1.354), (-1.0, 0.4639, -1.354), (1.0, 0.3826, -1.354), (-1.0, -0.4104, -1.354), (1.0, -0.4714, -1.354), (1.0, -0.4104, -1.354), (-1.0, 0.3826, -1.354)], [], [(37, 17, 9, 33), (33, 9, 10, 34), (39, 25, 11, 35), (35, 11, 8, 32), (6, 18, 128, 126), (8, 1, 14, 12), (3, 7, 10, 9), (26, 5, 11, 25), (5, 1, 8, 11), (23, 15, 13, 22), (20, 3, 15, 23), (3, 9, 13, 15), (27, 8, 12, 30), (9, 17, 22, 13), (52, 20, 23, 54), (54, 23, 22, 53), (7, 21, 19, 10), (0, 24, 124, 125), (34, 10, 19, 36), (17, 37, 110, 109), (32, 8, 27, 38), (14, 31, 30, 12), (1, 29, 31, 14), (40, 27, 30, 43), (47, 26, 25, 46), (4, 0, 125, 129), (48, 46, 25, 39), (81, 48, 39, 79), (72, 32, 38, 78), (49, 80, 120, 115), (74, 34, 36, 76), (75, 35, 32, 72), (79, 39, 35, 75), (73, 33, 34, 74), (77, 37, 33, 73), (55, 49, 115, 113), (82, 59, 48, 81), (59, 57, 46, 48), (28, 4, 129, 133), (58, 47, 46, 57), (50, 40, 43, 53), (78, 38, 112, 118), (31, 44, 43, 30), (29, 42, 44, 31), (17, 50, 53, 22), (21, 58, 57, 19), (18, 51, 131, 128), (36, 19, 57, 59), (76, 36, 59, 82), (80, 49, 55, 83), (68, 65, 119, 121), (44, 54, 53, 43), (42, 52, 54, 44), (91, 68, 71, 94), (87, 63, 70, 93), (93, 70, 69, 92), (89, 65, 68, 91), (88, 64, 60, 84), (84, 60, 61, 85), (90, 66, 62, 86), (86, 62, 67, 95), (85, 61, 63, 87), (94, 71, 64, 88), (95, 67, 65, 89), (92, 69, 66, 90), (37, 77, 116, 110), (63, 76, 82, 70), (70, 82, 81, 69), (27, 40, 114, 111), (64, 77, 73, 60), (60, 73, 74, 61), (66, 79, 75, 62), (62, 75, 72, 67), (61, 74, 76, 63), (80, 83, 122, 120), (67, 72, 78, 65), (69, 81, 79, 66), (104, 92, 90, 102), (107, 95, 89, 101), (106, 94, 88, 100), (97, 85, 87, 99), (98, 86, 95, 107), (102, 90, 86, 98), (96, 84, 85, 97), (100, 88, 84, 96), (101, 89, 91, 103), (105, 93, 92, 104), (99, 87, 93, 105), (103, 91, 94, 106), (45, 103, 106, 56), (18, 99, 105, 51), (51, 105, 104, 41), (24, 101, 103, 45), (16, 100, 96, 2), (2, 96, 97, 6), (28, 102, 98, 4), (4, 98, 107, 0), (6, 97, 99, 18), (56, 106, 100, 16), (0, 107, 101, 24), (41, 104, 102, 28), (113, 108, 109, 110), (122, 113, 110, 116), (118, 112, 115, 120), (112, 111, 114, 115), (115, 114, 108, 113), (121, 120, 122, 123), (119, 118, 120, 121), (123, 122, 116, 117), (40, 50, 108, 114), (38, 27, 111, 112), (77, 64, 117, 116), (71, 68, 121, 123), (65, 78, 118, 119), (83, 55, 113, 122), (50, 17, 109, 108), (64, 71, 123, 117), (124, 133, 129, 125), (127, 126, 128, 130), (132, 134, 133, 124), (135, 131, 134, 132), (130, 128, 131, 135), (41, 28, 133, 134), (56, 16, 130, 135), (2, 6, 126, 127), (45, 56, 135, 132), (16, 2, 127, 130), (51, 41, 134, 131), (24, 45, 132, 124)])
me_cube_010.polygons.foreach_set('material_index', [0, 0, 0, 0, 0, 0, 0, 0, 0, 0, 0, 0, 0, 0, 0, 0, 0, 2, 0, 0, 0, 0, 0, 0, 0, 0, 0, 0, 0, 0, 0, 0, 0, 0, 0, 0, 0, 0, 0, 0, 0, 0, 0, 0, 0, 0, 0, 0, 0, 1, 0, 0, 0, 0, 0, 0, 0, 0, 0, 0, 0, 0, 0, 0, 0, 0, 0, 0, 0, 0, 0, 0, 0, 0, 0, 0, 0, 0, 0, 0, 0, 0, 0, 0, 0, 0, 0, 0, 0, 0, 0, 0, 0, 0, 0, 0, 0, 0, 0, 0, 0, 0, 0, 0, 0, 0, 0, 0, 0, 0, 0, 0, 0, 0, 0, 0, 0, 0, 0, 0, 0, 0, 0, 2, 0, 2, 2, 0, 2])
_uv = me_cube_010.uv_layers.new(name='UVMap')
_uv.uv.foreach_set('vector', [0.6151, 0.183, 0.625, 0.183, 0.625, 0.25, 0.6151, 0.25, 0.6151, 0.25, 0.625, 0.25, 0.625, 0.5, 0.6151, 0.5, 0.6151, 0.6839, 0.625, 0.6839, 0.625, 0.75, 0.6151, 0.75, 0.6151, 0.75, 0.625, 0.75, 0.625, 1.0, 0.6151, 1.0, 0.375, 0.5, 0.375, 0.567, 0.375, 0.567, 0.375, 0.5, 0.875, 0.75, 0.8593, 0.7343, 0.8593, 0.7343, 0.875, 0.75, 0.8593, 0.5157, 0.6407, 0.5157, 0.625, 0.5, 0.875, 0.5, 0.6407, 0.6765, 0.6407, 0.7343, 0.625, 0.75, 0.625, 0.6839, 0.6407, 0.7343, 0.8593, 0.7343, 0.875, 0.75, 0.625, 0.75, 0.8593, 0.5743, 0.8593, 0.5157, 0.875, 0.5, 0.875, 0.567, 0.0, 0.0, 0.0, 0.0, 0.0, 0.0, 0.0, 0.0, 0.8593, 0.5157, 0.875, 0.5, 0.875, 0.5, 0.8593, 0.5157, 0.625, 0.06608, 0.625, 0.0, 0.625, 0.0, 0.625, 0.06608, 0.625, 0.25, 0.625, 0.183, 0.625, 0.183, 0.625, 0.25, 0.0, 0.0, 0.0, 0.0, 0.0, 0.0, 0.0, 0.0, 0.8593, 0.5832, 0.8593, 0.5743, 0.875, 0.567, 0.875, 0.5772, 0.6407, 0.5157, 0.6407, 0.5743, 0.625, 0.567, 0.625, 0.5, 0.375, 0.0, 0.375, 0.06608, 0.375, 0.06608, 0.375, 0.0, 0.6151, 0.5, 0.625, 0.5, 0.625, 0.567, 0.6151, 0.567, 0.625, 0.183, 0.6151, 0.183, 0.6151, 0.183, 0.625, 0.183, 0.6151, 0.0, 0.625, 0.0, 0.625, 0.06608, 0.6151, 0.06608, 0.8593, 0.7343, 0.8593, 0.6765, 0.875, 0.6839, 0.875, 0.75, 0.0, 0.0, 0.0, 0.0, 0.0, 0.0, 0.0, 0.0, 0.625, 0.0737, 0.625, 0.06608, 0.625, 0.06608, 0.625, 0.0737, 0.6407, 0.6698, 0.6407, 0.6765, 0.625, 0.6839, 0.625, 0.6763, 0.375, 0.75, 0.375, 1.0, 0.375, 1.0, 0.375, 0.75, 0.6151, 0.6763, 0.625, 0.6763, 0.625, 0.6839, 0.6151, 0.6839, 0.5698, 0.6763, 0.6151, 0.6763, 0.6151, 0.6839, 0.5698, 0.6839, 0.5698, 0.0, 0.6151, 0.0, 0.6151, 0.06608, 0.5698, 0.06608, 0.6151, 0.0737, 0.5698, 0.0737, 0.5698, 0.0737, 0.6151, 0.0737, 0.5698, 0.5, 0.6151, 0.5, 0.6151, 0.567, 0.5698, 0.567, 0.5698, 0.75, 0.6151, 0.75, 0.6151, 1.0, 0.5698, 1.0, 0.5698, 0.6839, 0.6151, 0.6839, 0.6151, 0.75, 0.5698, 0.75, 0.5698, 0.25, 0.6151, 0.25, 0.6151, 0.5, 0.5698, 0.5, 0.5698, 0.183, 0.6151, 0.183, 0.6151, 0.25, 0.5698, 0.25, 0.6151, 0.1728, 0.6151, 0.0737, 0.6151, 0.0737, 0.6151, 0.1728, 0.5698, 0.5772, 0.6151, 0.5772, 0.6151, 0.6763, 0.5698, 0.6763, 0.6151, 0.5772, 0.625, 0.5772, 0.625, 0.6763, 0.6151, 0.6763, 0.375, 0.6839, 0.375, 0.75, 0.375, 0.75, 0.375, 0.6839, 0.6407, 0.5832, 0.6407, 0.6698, 0.625, 0.6763, 0.625, 0.5772, 0.625, 0.1728, 0.625, 0.0737, 0.625, 0.0737, 0.625, 0.1728, 0.5698, 0.06608, 0.6151, 0.06608, 0.6151, 0.06608, 0.5698, 0.06608, 0.8593, 0.6765, 0.8593, 0.6698, 0.875, 0.6763, 0.875, 0.6839, 0.0, 0.0, 0.0, 0.0, 0.0, 0.0, 0.0, 0.0, 0.625, 0.183, 0.625, 0.1728, 0.625, 0.1728, 0.625, 0.183, 0.6407, 0.5743, 0.6407, 0.5832, 0.625, 0.5772, 0.625, 0.567, 0.375, 0.567, 0.375, 0.5772, 0.375, 0.5772, 0.375, 0.567, 0.6151, 0.567, 0.625, 0.567, 0.625, 0.5772, 0.6151, 0.5772, 0.5698, 0.567, 0.6151, 0.567, 0.6151, 0.5772, 0.5698, 0.5772, 0.5698, 0.0737, 0.6151, 0.0737, 0.6151, 0.1728, 0.5698, 0.1728, 0.556, 0.0737, 0.556, 0.06608, 0.556, 0.06608, 0.556, 0.0737, 0.8593, 0.6698, 0.8593, 0.5832, 0.875, 0.5772, 0.875, 0.6763, 0.0, 0.0, 0.0, 0.0, 0.0, 0.0, 0.0, 0.0, 0.4675, 0.0737, 0.556, 0.0737, 0.556, 0.1728, 0.4675, 0.1728, 0.4675, 0.567, 0.556, 0.567, 0.556, 0.5772, 0.4675, 0.5772, 0.4675, 0.5772, 0.556, 0.5772, 0.556, 0.6763, 0.4675, 0.6763, 0.4675, 0.06608, 0.556, 0.06608, 0.556, 0.0737, 0.4675, 0.0737, 0.4675, 0.183, 0.556, 0.183, 0.556, 0.25, 0.4675, 0.25, 0.4675, 0.25, 0.556, 0.25, 0.556, 0.5, 0.4675, 0.5, 0.4675, 0.6839, 0.556, 0.6839, 0.556, 0.75, 0.4675, 0.75, 0.4675, 0.75, 0.556, 0.75, 0.556, 1.0, 0.4675, 1.0, 0.4675, 0.5, 0.556, 0.5, 0.556, 0.567, 0.4675, 0.567, 0.4675, 0.1728, 0.556, 0.1728, 0.556, 0.183, 0.4675, 0.183, 0.4675, 0.0, 0.556, 0.0, 0.556, 0.06608, 0.4675, 0.06608, 0.4675, 0.6763, 0.556, 0.6763, 0.556, 0.6839, 0.4675, 0.6839, 0.6151, 0.183, 0.5698, 0.183, 0.5698, 0.183, 0.6151, 0.183, 0.556, 0.567, 0.5698, 0.567, 0.5698, 0.5772, 0.556, 0.5772, 0.556, 0.5772, 0.5698, 0.5772, 0.5698, 0.6763, 0.556, 0.6763, 0.625, 0.06608, 0.625, 0.0737, 0.625, 0.0737, 0.625, 0.06608, 0.556, 0.183, 0.5698, 0.183, 0.5698, 0.25, 0.556, 0.25, 0.556, 0.25, 0.5698, 0.25, 0.5698, 0.5, 0.556, 0.5, 0.556, 0.6839, 0.5698, 0.6839, 0.5698, 0.75, 0.556, 0.75, 0.556, 0.75, 0.5698, 0.75, 0.5698, 1.0, 0.556, 1.0, 0.556, 0.5, 0.5698, 0.5, 0.5698, 0.567, 0.556, 0.567, 0.5698, 0.0737, 0.5698, 0.1728, 0.5698, 0.1728, 0.5698, 0.0737, 0.556, 0.0, 0.5698, 0.0, 0.5698, 0.06608, 0.556, 0.06608, 0.556, 0.6763, 0.5698, 0.6763, 0.5698, 0.6839, 0.556, 0.6839, 0.4414, 0.6763, 0.4675, 0.6763, 0.4675, 0.6839, 0.4414, 0.6839, 0.4414, 0.0, 0.4675, 0.0, 0.4675, 0.06608, 0.4414, 0.06608, 0.4414, 0.1728, 0.4675, 0.1728, 0.4675, 0.183, 0.4414, 0.183, 0.4414, 0.5, 0.4675, 0.5, 0.4675, 0.567, 0.4414, 0.567, 0.4414, 0.75, 0.4675, 0.75, 0.4675, 1.0, 0.4414, 1.0, 0.4414, 0.6839, 0.4675, 0.6839, 0.4675, 0.75, 0.4414, 0.75, 0.4414, 0.25, 0.4675, 0.25, 0.4675, 0.5, 0.4414, 0.5, 0.4414, 0.183, 0.4675, 0.183, 0.4675, 0.25, 0.4414, 0.25, 0.4414, 0.06608, 0.4675, 0.06608, 0.4675, 0.0737, 0.4414, 0.0737, 0.4414, 0.5772, 0.4675, 0.5772, 0.4675, 0.6763, 0.4414, 0.6763, 0.4414, 0.567, 0.4675, 0.567, 0.4675, 0.5772, 0.4414, 0.5772, 0.4414, 0.0737, 0.4675, 0.0737, 0.4675, 0.1728, 0.4414, 0.1728, 0.375, 0.0737, 0.4414, 0.0737, 0.4414, 0.1728, 0.375, 0.1728, 0.375, 0.567, 0.4414, 0.567, 0.4414, 0.5772, 0.375, 0.5772, 0.375, 0.5772, 0.4414, 0.5772, 0.4414, 0.6763, 0.375, 0.6763, 0.375, 0.06608, 0.4414, 0.06608, 0.4414, 0.0737, 0.375, 0.0737, 0.375, 0.183, 0.4414, 0.183, 0.4414, 0.25, 0.375, 0.25, 0.375, 0.25, 0.4414, 0.25, 0.4414, 0.5, 0.375, 0.5, 0.375, 0.6839, 0.4414, 0.6839, 0.4414, 0.75, 0.375, 0.75, 0.375, 0.75, 0.4414, 0.75, 0.4414, 1.0, 0.375, 1.0, 0.375, 0.5, 0.4414, 0.5, 0.4414, 0.567, 0.375, 0.567, 0.375, 0.1728, 0.4414, 0.1728, 0.4414, 0.183, 0.375, 0.183, 0.375, 0.0, 0.4414, 0.0, 0.4414, 0.06608, 0.375, 0.06608, 0.375, 0.6763, 0.4414, 0.6763, 0.4414, 0.6839, 0.375, 0.6839, 0.6151, 0.1728, 0.625, 0.1728, 0.625, 0.183, 0.6151, 0.183, 0.5698, 0.1728, 0.6151, 0.1728, 0.6151, 0.183, 0.5698, 0.183, 0.5698, 0.06608, 0.6151, 0.06608, 0.6151, 0.0737, 0.5698, 0.0737, 0.6151, 0.06608, 0.625, 0.06608, 0.625, 0.0737, 0.6151, 0.0737, 0.6151, 0.0737, 0.625, 0.0737, 0.625, 0.1728, 0.6151, 0.1728, 0.556, 0.0737, 0.5698, 0.0737, 0.5698, 0.1728, 0.556, 0.1728, 0.556, 0.06608, 0.5698, 0.06608, 0.5698, 0.0737, 0.556, 0.0737, 0.556, 0.1728, 0.5698, 0.1728, 0.5698, 0.183, 0.556, 0.183, 0.625, 0.0737, 0.625, 0.1728, 0.625, 0.1728, 0.625, 0.0737, 0.6151, 0.06608, 0.625, 0.06608, 0.625, 0.06608, 0.6151, 0.06608, 0.5698, 0.183, 0.556, 0.183, 0.556, 0.183, 0.5698, 0.183, 0.556, 0.1728, 0.556, 0.0737, 0.556, 0.0737, 0.556, 0.1728, 0.556, 0.06608, 0.5698, 0.06608, 0.5698, 0.06608, 0.556, 0.06608, 0.5698, 0.1728, 0.6151, 0.1728, 0.6151, 0.1728, 0.5698, 0.1728, 0.625, 0.1728, 0.625, 0.183, 0.625, 0.183, 0.625, 0.1728, 0.556, 0.183, 0.556, 0.1728, 0.556, 0.1728, 0.556, 0.183, 0.125, 0.6839, 0.375, 0.6839, 0.375, 0.75, 0.125, 0.75, 0.125, 0.5, 0.375, 0.5, 0.375, 0.567, 0.125, 0.567, 0.125, 0.6763, 0.375, 0.6763, 0.375, 0.6839, 0.125, 0.6839, 0.125, 0.5772, 0.375, 0.5772, 0.375, 0.6763, 0.125, 0.6763, 0.125, 0.567, 0.375, 0.567, 0.375, 0.5772, 0.125, 0.5772, 0.375, 0.6763, 0.375, 0.6839, 0.375, 0.6839, 0.375, 0.6763, 0.375, 0.1728, 0.375, 0.183, 0.375, 0.183, 0.375, 0.1728, 0.375, 0.25, 0.375, 0.5, 0.375, 0.5, 0.375, 0.25, 0.375, 0.0737, 0.375, 0.1728, 0.375, 0.1728, 0.375, 0.0737, 0.375, 0.183, 0.375, 0.25, 0.375, 0.25, 0.375, 0.183, 0.375, 0.5772, 0.375, 0.6763, 0.375, 0.6763, 0.375, 0.5772, 0.375, 0.06608, 0.375, 0.0737, 0.375, 0.0737, 0.375, 0.06608])
me_cube_010.materials.append(mat_material_002)
me_cube_010.materials.append(mat_material)
me_cube_010.materials.append(mat_material_001)
me_cube_010.use_remesh_fix_poles = True
me_cube_010.use_remesh_preserve_attributes = False
me_cube_010.use_mirror_vertex_groups = False
me_cube_010.update()
me_cube_011 = bpy.data.meshes.new('Cube.011')
me_cube_011.from_pydata([(-1.0, -1.0, -1.0), (-1.0, -1.0, 1.0), (-1.0, 1.0, -1.0), (-1.0, 1.0, 1.0), (1.0, -1.0, -1.0), (1.0, -1.0, 1.0), (1.0, 1.0, -1.0), (1.0, 1.0, 1.0), (-1.0, -0.6693, -1.0), (-1.0, -0.6693, 1.0), (1.0, -0.6693, -1.0), (1.0, -0.6693, 1.0), (-1.0, 0.664, 1.0), (1.0, 0.664, -1.0), (-1.0, 0.664, -1.0), (1.0, 0.664, 1.0), (-1.0, -0.2542, 4.882), (1.0, -0.2542, 6.882), (-1.0, -0.2542, 6.882), (1.0, -0.2542, 4.882), (-1.0, 0.2019, 6.882), (1.0, 0.2019, 4.882), (-1.0, 0.2019, 4.882), (1.0, 0.2019, 6.882)], [], [(14, 12, 3, 2), (2, 3, 7, 6), (10, 11, 5, 4), (4, 5, 1, 0), (8, 10, 4, 0), (11, 9, 1, 5), (17, 18, 9, 11), (16, 19, 10, 8), (19, 17, 11, 10), (0, 1, 9, 8), (6, 7, 15, 13), (2, 6, 13, 14), (7, 3, 12, 15), (22, 20, 12, 14), (8, 9, 18, 16), (21, 23, 17, 19), (22, 21, 19, 16), (23, 20, 18, 17), (15, 12, 20, 23), (14, 13, 21, 22), (13, 15, 23, 21), (16, 18, 20, 22)])
_uv = me_cube_011.uv_layers.new(name='UVMap')
_uv.uv.foreach_set('vector', [0.375, 0.208, 0.625, 0.208, 0.625, 0.25, 0.375, 0.25, 0.375, 0.25, 0.625, 0.25, 0.625, 0.5, 0.375, 0.5, 0.375, 0.7087, 0.625, 0.7087, 0.625, 0.75, 0.375, 0.75, 0.375, 0.75, 0.625, 0.75, 0.625, 1.0, 0.375, 1.0, 0.125, 0.7087, 0.375, 0.7087, 0.375, 0.75, 0.125, 0.75, 0.625, 0.7087, 0.875, 0.7087, 0.875, 0.75, 0.625, 0.75, 0.625, 0.6568, 0.875, 0.6568, 0.875, 0.7087, 0.625, 0.7087, 0.125, 0.6568, 0.375, 0.6568, 0.375, 0.7087, 0.125, 0.7087, 0.375, 0.6568, 0.625, 0.6568, 0.625, 0.7087, 0.375, 0.7087, 0.375, 0.0, 0.625, 0.0, 0.625, 0.04133, 0.375, 0.04133, 0.375, 0.5, 0.625, 0.5, 0.625, 0.542, 0.375, 0.542, 0.125, 0.5, 0.375, 0.5, 0.375, 0.542, 0.125, 0.542, 0.625, 0.5, 0.875, 0.5, 0.875, 0.542, 0.625, 0.542, 0.375, 0.1502, 0.625, 0.1502, 0.625, 0.208, 0.375, 0.208, 0.375, 0.04133, 0.625, 0.04133, 0.625, 0.09322, 0.375, 0.09322, 0.375, 0.5998, 0.625, 0.5998, 0.625, 0.6568, 0.375, 0.6568, 0.125, 0.5998, 0.375, 0.5998, 0.375, 0.6568, 0.125, 0.6568, 0.625, 0.5998, 0.875, 0.5998, 0.875, 0.6568, 0.625, 0.6568, 0.625, 0.542, 0.875, 0.542, 0.875, 0.5998, 0.625, 0.5998, 0.125, 0.542, 0.375, 0.542, 0.375, 0.5998, 0.125, 0.5998, 0.375, 0.542, 0.625, 0.542, 0.625, 0.5998, 0.375, 0.5998, 0.375, 0.09322, 0.625, 0.09322, 0.625, 0.1502, 0.375, 0.1502])
me_cube_011.materials.append(mat_material_001)
me_cube_011.use_remesh_fix_poles = True
me_cube_011.use_remesh_preserve_attributes = False
me_cube_011.use_mirror_vertex_groups = False
me_cube_011.update()

# ---- objects
ob_cube = bpy.data.objects.new('Cube', me_cube_003)
ob_cube_001 = bpy.data.objects.new('Cube.001', me_cube_004)
ob_cube_002 = bpy.data.objects.new('Cube.002', me_cube_005)
ob_cube_003 = bpy.data.objects.new('Cube.003', me_cube_006)
ob_cube_004 = bpy.data.objects.new('Cube.004', me_cube_007)
ob_cube_005 = bpy.data.objects.new('Cube.005', me_cube_008)
ob_cube_006 = bpy.data.objects.new('Cube.006', me_cube_009)
ob_cube_007 = bpy.data.objects.new('Cube.007', me_cube_010)
ob_cube_008 = bpy.data.objects.new('Cube.008', me_cube_011)

# ---- transforms, parenting, visibility, modifiers, constraints
ob_cube.location = (-1.136, -8.258, 1.792)
ob_cube.scale = (0.7147, 0.6681, 2.333)
ob_cube.lineart.crease_threshold = 0.0
ob_cube_001.parent = ob_cube
ob_cube_001.matrix_parent_inverse = Matrix(((1.399, -0.0, 0.0, 1.237), (-0.0, 1.497, -0.0, 11.87), (-0.0, 0.0, 0.4286, -0.7563), (-0.0, 0.0, -0.0, 1.0)))
ob_cube_001.location = (-0.9431, -7.939, -0.04618)
ob_cube_001.scale = (0.6505, 0.6425, 0.4178)
ob_cube_001.lineart.crease_threshold = 0.0
ob_cube_002.parent = ob_cube
ob_cube_002.matrix_parent_inverse = Matrix(((1.399, -0.0, 0.0, 1.237), (-0.0, 1.497, -0.0, 11.87), (-0.0, 0.0, 0.4286, -0.7563), (-0.0, 0.0, -0.0, 1.0)))
ob_cube_002.location = (-1.604, -7.961, -0.2034)
ob_cube_002.rotation_euler = (3.142, -1.571, 0.0)
ob_cube_002.scale = (-0.03631, -0.2732, -0.009561)
ob_cube_002.lineart.crease_threshold = 0.0
_m = ob_cube_002.modifiers.new('Subdivision', 'SUBSURF')
_m.uv_smooth = 'PRESERVE_CORNERS'
_m.render_levels = 4
_m.show_only_control_edges = False
ob_cube_003.parent = ob_cube
ob_cube_003.matrix_parent_inverse = Matrix(((1.399, -0.0, 0.0, 1.237), (-0.0, 1.497, -0.0, 11.87), (-0.0, 0.0, 0.4286, -0.7563), (-0.0, 0.0, -0.0, 1.0)))
ob_cube_003.location = (-0.9431, -7.939, 1.064)
ob_cube_003.scale = (0.6505, 0.6425, 0.4178)
ob_cube_003.lineart.crease_threshold = 0.0
ob_cube_004.parent = ob_cube
ob_cube_004.matrix_parent_inverse = Matrix(((1.399, -0.0, 0.0, 1.237), (-0.0, 1.497, -0.0, 11.87), (-0.0, 0.0, 0.4286, -0.7563), (-0.0, 0.0, -0.0, 1.0)))
ob_cube_004.location = (-1.604, -7.961, 0.9071)
ob_cube_004.rotation_euler = (3.142, -1.571, 0.0)
ob_cube_004.scale = (-0.03631, -0.2732, -0.009561)
ob_cube_004.lineart.crease_threshold = 0.0
ob_cube_005.parent = ob_cube
ob_cube_005.matrix_parent_inverse = Matrix(((1.399, -0.0, 0.0, 1.237), (-0.0, 1.497, -0.0, 11.87), (-0.0, 0.0, 0.4286, -0.7563), (-0.0, 0.0, -0.0, 1.0)))
ob_cube_005.location = (-0.9431, -7.939, 2.207)
ob_cube_005.scale = (0.6505, 0.6425, 0.4178)
ob_cube_005.lineart.crease_threshold = 0.0
ob_cube_006.parent = ob_cube
ob_cube_006.matrix_parent_inverse = Matrix(((1.399, -0.0, 0.0, 1.237), (-0.0, 1.497, -0.0, 11.87), (-0.0, 0.0, 0.4286, -0.7563), (-0.0, 0.0, -0.0, 1.0)))
ob_cube_006.location = (-1.604, -7.961, 2.05)
ob_cube_006.rotation_euler = (3.142, -1.571, 0.0)
ob_cube_006.scale = (-0.03631, -0.2732, -0.009561)
ob_cube_006.lineart.crease_threshold = 0.0
ob_cube_007.parent = ob_cube
ob_cube_007.matrix_parent_inverse = Matrix(((1.399, -0.0, 0.0, 1.237), (-0.0, 1.497, -0.0, 11.87), (-0.0, 0.0, 0.4286, -0.7563), (-0.0, 0.0, -0.0, 1.0)))
ob_cube_007.location = (-0.9431, -7.939, 3.383)
ob_cube_007.scale = (0.6505, 0.6425, 0.4178)
ob_cube_007.lineart.crease_threshold = 0.0
ob_cube_008.parent = ob_cube
ob_cube_008.matrix_parent_inverse = Matrix(((1.399, -0.0, 0.0, 1.237), (-0.0, 1.497, -0.0, 11.87), (-0.0, 0.0, 0.4286, -0.7563), (-0.0, 0.0, -0.0, 1.0)))
ob_cube_008.location = (-1.604, -7.961, 3.226)
ob_cube_008.rotation_euler = (3.142, -1.571, 0.0)
ob_cube_008.scale = (-0.03631, -0.2732, -0.009561)
ob_cube_008.lineart.crease_threshold = 0.0

# ---- collection membership
col_collection.objects.link(ob_cube)
col_collection.objects.link(ob_cube_001)
col_collection.objects.link(ob_cube_002)
col_collection.objects.link(ob_cube_003)
col_collection.objects.link(ob_cube_004)
col_collection.objects.link(ob_cube_005)
col_collection.objects.link(ob_cube_006)
col_collection.objects.link(ob_cube_007)
col_collection.objects.link(ob_cube_008)

# ---- scene / render settings (as saved in the file)
scene.frame_start = 1; scene.frame_end = 250; scene.frame_set(1)
scene.render.engine = 'CYCLES'
scene.cycles.use_denoising = False
scene.cycles.samples = 128
scene.cycles.sampling_pattern = 'TABULATED_SOBOL'
scene.cycles.use_adaptive_sampling = False
scene.cycles.use_light_tree = False
scene.view_settings.view_transform = 'Filmic'
bpy.context.view_layer.update()

# ---- added for rendering (the .blend has no active camera and no usable light): camera, sun
cam_auto = bpy.data.cameras.new('AutoCamera')
cam_auto.lens = 50.0
cam_auto.sensor_width = 36.0
cam_auto.clip_end = 1000.0
ob_auto_camera = bpy.data.objects.new('AutoCamera', cam_auto)
scene.collection.objects.link(ob_auto_camera)
ob_auto_camera.location = (3.52974, -13.8989, 5.553)
ob_auto_camera.rotation_euler = (1.09748, -7.21219e-08, 0.694738)
scene.camera = ob_auto_camera
light_auto_sun = bpy.data.lights.new('AutoSun', 'SUN')
light_auto_sun.energy = 3.0
light_auto_sun.angle = 0.0523599
ob_auto_sun = bpy.data.objects.new('AutoSun', light_auto_sun)
scene.collection.objects.link(ob_auto_sun)
ob_auto_sun.rotation_euler = (0.872665, 0.174533, 0.523599)
bpy.context.view_layer.update()
